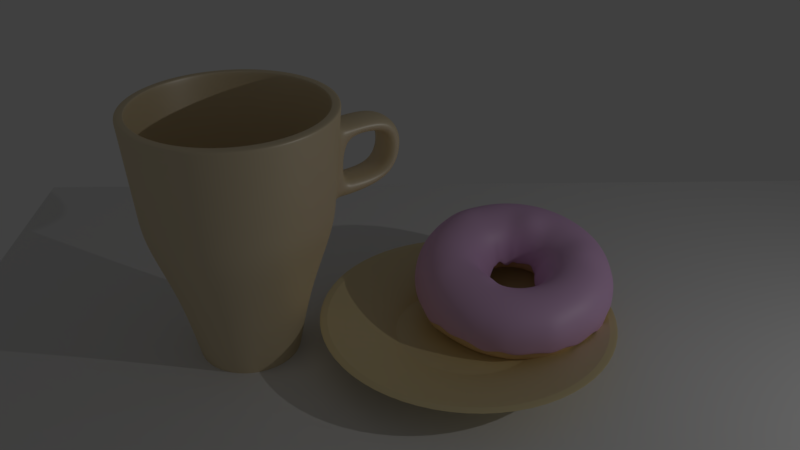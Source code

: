 # Source: mug-modelling.blend  (saved by Blender 2.79.0; exported with 4.5.12 LTS)
import bpy
from mathutils import Matrix  # noqa: F401  (used for matrix-valued properties, if any)

bpy.ops.wm.read_factory_settings(use_empty=True)
scene = bpy.context.scene
scene.name = 'Scene'

# ---- collections
col_collection_1 = bpy.data.collections.new('Collection 1'); scene.collection.children.link(col_collection_1)

# ---- materials (node trees are filled in below, after node groups)
mat_material_003 = bpy.data.materials.new('Material.003')
mat_material_003.alpha_threshold = 0.0
mat_material_003.roughness = 0.5
mat_material = bpy.data.materials.new('Material')
mat_material.alpha_threshold = 0.0
mat_material.roughness = 0.5
mat_material_002 = bpy.data.materials.new('Material.002')
mat_material_002.alpha_threshold = 0.0
mat_material_002.roughness = 0.5
mat_material_001 = bpy.data.materials.new('Material.001')
mat_material_001.alpha_threshold = 0.0
mat_material_001.roughness = 0.5

# ---- material node trees
mat_material_003.use_nodes = True; mat_material_003.node_tree.nodes.clear()
_N = mat_material_003.node_tree.nodes; _L = mat_material_003.node_tree.links
n0 = _N.new('ShaderNodeOutputMaterial'); n0.name = 'Material Output'; n0.location = (460, 300)
n1 = _N.new('ShaderNodeBsdfDiffuse'); n1.name = 'Diffuse BSDF'; n1.location = (-149, 302)
n1.inputs[0].default_value = (0.8, 0.6592, 0.3283, 1.0)
n2 = _N.new('ShaderNodeMixShader'); n2.name = 'Mix Shader'; n2.location = (172, 303)
n2.inputs[0].default_value = 0.2
n3 = _N.new('ShaderNodeBsdfAnisotropic'); n3.name = 'Glossy BSDF'; n3.location = (-151, 168)
n3.distribution = 'GGX'
n3.inputs[1].default_value = 0.4472
_L.new(n1.outputs[0], n2.inputs[1])
_L.new(n2.outputs[0], n0.inputs[0])
_L.new(n3.outputs[0], n2.inputs[2])
n0.is_active_output = True
mat_material.use_nodes = True; mat_material.node_tree.nodes.clear()
_N = mat_material.node_tree.nodes; _L = mat_material.node_tree.links
n0 = _N.new('ShaderNodeOutputMaterial'); n0.name = 'Material Output'; n0.location = (300, 300)
n1 = _N.new('ShaderNodeBsdfAnisotropic'); n1.name = 'Glossy BSDF'; n1.location = (-152, 169)
n1.distribution = 'GGX'
n1.inputs[1].default_value = 0.4472
n2 = _N.new('ShaderNodeBsdfDiffuse'); n2.name = 'Diffuse BSDF'; n2.location = (-153, 306)
n2.inputs[0].default_value = (0.8, 0.6542, 0.3974, 1.0)
n3 = _N.new('ShaderNodeMixShader'); n3.name = 'Mix Shader'; n3.location = (80, 297)
n3.inputs[0].default_value = 0.2
_L.new(n2.outputs[0], n3.inputs[1])
_L.new(n3.outputs[0], n0.inputs[0])
_L.new(n1.outputs[0], n3.inputs[2])
n0.is_active_output = True
mat_material_002.use_nodes = True; mat_material_002.node_tree.nodes.clear()
_N = mat_material_002.node_tree.nodes; _L = mat_material_002.node_tree.links
n0 = _N.new('ShaderNodeBsdfDiffuse'); n0.name = 'Diffuse BSDF'; n0.location = (41, 303)
n0.width = 161
n0.inputs[0].default_value = (0.7899, 0.4888, 0.8, 1.0)
n1 = _N.new('ShaderNodeBsdfAnisotropic'); n1.name = 'Glossy BSDF'; n1.location = (41, 178)
n1.width = 158
n1.distribution = 'GGX'
n1.inputs[1].default_value = 0.5477
n2 = _N.new('ShaderNodeOutputMaterial'); n2.name = 'Material Output'; n2.location = (522, 299)
n3 = _N.new('ShaderNodeMixShader'); n3.name = 'Mix Shader'; n3.location = (281, 299)
n3.width = 139
n3.inputs[0].default_value = 0.1
_L.new(n0.outputs[0], n3.inputs[1])
_L.new(n3.outputs[0], n2.inputs[0])
_L.new(n1.outputs[0], n3.inputs[2])
n2.is_active_output = True
mat_material_001.use_nodes = True; mat_material_001.node_tree.nodes.clear()
_N = mat_material_001.node_tree.nodes; _L = mat_material_001.node_tree.links
n0 = _N.new('ShaderNodeOutputMaterial'); n0.name = 'Material Output'; n0.location = (300, 300)
n1 = _N.new('ShaderNodeBsdfDiffuse'); n1.name = 'Diffuse BSDF'; n1.location = (10, 300)
n1.inputs[0].default_value = (0.8, 0.5691, 0.3121, 1.0)
_L.new(n1.outputs[0], n0.inputs[0])
n0.is_active_output = True

# ---- world
world_world = bpy.data.worlds.new('World'); scene.world = world_world
world_world.color = (0.05088, 0.05088, 0.05088)
world_world.use_sun_shadow = False
world_world.sun_shadow_jitter_overblur = 0.0
world_world.cycles.sampling_method = 'MANUAL'

# ---- cameras
cam_camera = bpy.data.cameras.new('Camera')
cam_camera.clip_end = 100.0
cam_camera.lens = 35.0
cam_camera.sensor_width = 32.0
cam_camera.sensor_height = 18.0
cam_camera.ortho_scale = 7.314
cam_camera.dof.focus_distance = 0.0

# ---- lights
light_lamp = bpy.data.lights.new('Lamp', 'AREA')
light_lamp.transmission_factor = 0.0
light_lamp.cutoff_distance = 30.0
light_lamp.energy = 78.54
light_lamp.shadow_buffer_clip_start = 1.001
light_lamp.shadow_soft_size = 0.1
light_lamp.shadow_maximum_resolution = 0.006
light_lamp.use_absolute_resolution = True
light_lamp.shape = 'RECTANGLE'
light_lamp.size = 0.1
light_lamp.size_y = 0.1

# ---- meshes
me_cylinder = bpy.data.meshes.new('Cylinder')
me_cylinder.from_pydata([(1.322e-08, 0.4822, -0.5643), (-1.248e-08, 0.9316, 0.5142), (0.1845, 0.4455, -0.5643), (0.3565, 0.8607, 0.5142), (0.341, 0.341, -0.5643), (0.6587, 0.6587, 0.5142), (0.4455, 0.1845, -0.5643), (0.8607, 0.3565, 0.5142), (0.4822, -1.67e-08, -0.5643), (0.9316, -4.423e-08, 0.5142), (0.4455, -0.1845, -0.5643), (0.8607, -0.3565, 0.5142), (0.341, -0.341, -0.5643), (0.6587, -0.6587, 0.5142), (0.1845, -0.4455, -0.5643), (0.3565, -0.8607, 0.5142), (9.12e-08, -0.4822, -0.5643), (1.401e-07, -0.9316, 0.5142), (-0.1845, -0.4455, -0.5643), (-0.3565, -0.8607, 0.5142), (-0.341, -0.341, -0.5643), (-0.6587, -0.6587, 0.5142), (-0.4455, -0.1845, -0.5643), (-0.8607, -0.3565, 0.5142), (-0.4822, 9.754e-09, -0.5643), (-0.9316, 7.246e-09, 0.5142), (-0.4455, 0.1845, -0.5643), (-0.8607, 0.3565, 0.5142), (-0.341, 0.341, -0.5643), (-0.6587, 0.6587, 0.5142), (-0.1845, 0.4455, -0.5643), (-0.3565, 0.8607, 0.5142), (1.631e-08, 0.5622, -0.06582), (0.2151, 0.5194, -0.06582), (0.3975, 0.3975, -0.06582), (0.5194, 0.2151, -0.06582), (0.5622, -1.968e-08, -0.06582), (0.5194, -0.2151, -0.06582), (0.3975, -0.3975, -0.06582), (0.2151, -0.5194, -0.06582), (1.012e-07, -0.5622, -0.06582), (-0.2151, -0.5194, -0.06582), (-0.3975, -0.3975, -0.06582), (-0.5194, -0.2151, -0.06582), (-0.5622, 1.16e-08, -0.06582), (-0.5194, 0.2151, -0.06582), (-0.3975, 0.3975, -0.06582), (-0.2151, 0.5194, -0.06582), (1.859e-09, 0.9501, 0.4428), (0.3636, 0.8778, 0.4428), (0.6718, 0.6718, 0.4428), (0.8778, 0.3636, 0.4428), (0.9501, -4.097e-08, 0.4428), (0.8778, -0.3636, 0.4428), (0.6718, -0.6718, 0.4428), (0.3636, -0.8778, 0.4428), (1.453e-07, -0.9501, 0.4428), (-0.3636, -0.8778, 0.4428), (-0.6718, -0.6718, 0.4428), (-0.8778, -0.3636, 0.4428), (-0.9501, 1.189e-08, 0.4428), (-0.8778, 0.3636, 0.4428), (-0.6718, 0.6718, 0.4428), (-0.3636, 0.8778, 0.4428), (0.1994, 0.4813, -0.4976), (0.3684, 0.3684, -0.4976), (0.4813, 0.1994, -0.4976), (0.521, -1.742e-08, -0.4976), (0.4813, -0.1994, -0.4976), (0.3684, -0.3684, -0.4976), (0.1994, -0.4813, -0.4976), (9.651e-08, -0.521, -0.4976), (-0.1994, -0.4813, -0.4976), (-0.3684, -0.3684, -0.4976), (-0.4813, -0.1994, -0.4976), (-0.521, 1.157e-08, -0.4976), (-0.4813, 0.1994, -0.4976), (-0.3684, 0.3684, -0.4976), (-0.1994, 0.4813, -0.4976), (1.785e-08, 0.521, -0.4976), (0.3827, 0.9239, 0.5142), (0.0, 1.0, 0.5142), (0.7071, 0.7071, 0.5142), (0.9239, 0.3827, 0.5142), (1.0, -4.371e-08, 0.5142), (0.9239, -0.3827, 0.5142), (0.7071, -0.7071, 0.5142), (0.3827, -0.9239, 0.5142), (1.51e-07, -1.0, 0.5142), (-0.3827, -0.9239, 0.5142), (-0.7071, -0.7071, 0.5142), (-0.9239, -0.3827, 0.5142), (-1.0, 1.192e-08, 0.5142), (-0.9239, 0.3827, 0.5142), (-0.7071, 0.7071, 0.5142), (-0.3827, 0.9239, 0.5142), (0.3565, 0.8607, 0.5142), (-1.248e-08, 0.9316, 0.5142), (0.6587, 0.6587, 0.5142), (0.8607, 0.3565, 0.5142), (0.9316, -4.423e-08, 0.5142), (0.8607, -0.3565, 0.5142), (0.6587, -0.6587, 0.5142), (0.3565, -0.8607, 0.5142), (1.401e-07, -0.9316, 0.5142), (-0.3565, -0.8607, 0.5142), (-0.6587, -0.6587, 0.5142), (-0.8607, -0.3565, 0.5142), (-0.9316, 7.246e-09, 0.5142), (-0.8607, 0.3565, 0.5142), (-0.6587, 0.6587, 0.5142), (-0.3565, 0.8607, 0.5142), (0.3565, 0.8607, 0.5142), (-1.248e-08, 0.9316, 0.5142), (0.6587, 0.6587, 0.5142), (0.8607, 0.3565, 0.5142), (0.9316, -4.423e-08, 0.5142), (0.8607, -0.3565, 0.5142), (0.6587, -0.6587, 0.5142), (0.3565, -0.8607, 0.5142), (1.401e-07, -0.9316, 0.5142), (-0.3565, -0.8607, 0.5142), (-0.6587, -0.6587, 0.5142), (-0.8607, -0.3565, 0.5142), (-0.9316, 7.246e-09, 0.5142), (-0.8607, 0.3565, 0.5142), (-0.6587, 0.6587, 0.5142), (-0.3565, 0.8607, 0.5142), (0.1719, 0.415, -0.1324), (3.773e-08, 0.4492, -0.1324), (0.3176, 0.3176, -0.1324), (0.415, 0.1719, -0.1324), (0.4492, -1.795e-08, -0.1324), (0.415, -0.1719, -0.1324), (0.3176, -0.3176, -0.1324), (0.1719, -0.415, -0.1324), (1.2e-07, -0.4492, -0.1324), (-0.1719, -0.415, -0.1324), (-0.3176, -0.3176, -0.1324), (-0.415, -0.1719, -0.1324), (-0.4492, 5.197e-09, -0.1324), (-0.415, 0.1719, -0.1324), (-0.3176, 0.3176, -0.1324), (-0.1719, 0.415, -0.1324), (0.1897, 0.458, -0.06413), (4.304e-08, 0.4957, -0.06413), (0.3505, 0.3505, -0.06413), (0.458, 0.1897, -0.06413), (0.4957, -1.831e-08, -0.06413), (0.458, -0.1897, -0.06413), (0.3505, -0.3505, -0.06413), (0.1897, -0.458, -0.06413), (1.242e-07, -0.4957, -0.06413), (-0.1897, -0.458, -0.06413), (-0.3505, -0.3505, -0.06413), (-0.458, -0.1897, -0.06413), (-0.4957, 9.085e-09, -0.06413), (-0.458, 0.1897, -0.06413), (-0.3505, 0.3505, -0.06413), (-0.1897, 0.458, -0.06413), (4.187e-08, 0.4855, -0.07919), (0.1858, 0.4485, -0.07919), (0.3433, 0.3433, -0.07919), (0.4485, 0.1858, -0.07919), (0.4855, -1.823e-08, -0.07919), (0.4485, -0.1858, -0.07919), (0.3433, -0.3433, -0.07919), (0.1858, -0.4485, -0.07919), (1.233e-07, -0.4855, -0.07919), (-0.1858, -0.4485, -0.07919), (-0.3433, -0.3433, -0.07919), (-0.4485, -0.1858, -0.07919), (-0.4855, 8.227e-09, -0.07919), (-0.4485, 0.1858, -0.07919), (-0.3433, 0.3433, -0.07919), (-0.1858, 0.4485, -0.07919), (1.818e-08, 0.512, -0.5643), (0.1959, 0.473, -0.5643), (0.362, 0.362, -0.5643), (0.473, 0.1959, -0.5643), (0.512, -1.692e-08, -0.5643), (0.473, -0.1959, -0.5643), (0.362, -0.362, -0.5643), (0.1959, -0.473, -0.5643), (9.548e-08, -0.512, -0.5643), (-0.1959, -0.473, -0.5643), (-0.362, -0.362, -0.5643), (-0.473, -0.1959, -0.5643), (-0.512, 1.156e-08, -0.5643), (-0.473, 0.1959, -0.5643), (-0.362, 0.362, -0.5643), (-0.1959, 0.473, -0.5643), (1.075e-08, 0.4159, -0.4661), (0.1592, 0.3842, -0.4661), (0.2941, 0.2941, -0.4661), (0.3842, 0.1592, -0.4661), (0.4159, -1.49e-08, -0.4661), (0.3842, -0.1592, -0.4661), (0.2941, -0.2941, -0.4661), (0.1592, -0.3842, -0.4661), (8.316e-08, -0.4159, -0.4661), (-0.1592, -0.3842, -0.4661), (-0.2941, -0.2941, -0.4661), (-0.3842, -0.1592, -0.4661), (-0.4159, 7.294e-09, -0.4661), (-0.3842, 0.1592, -0.4661), (-0.2941, 0.2941, -0.4661), (-0.1592, 0.3842, -0.4661), (1.629e-08, 0.4451, -0.4661), (0.1703, 0.4112, -0.4661), (0.3147, 0.3147, -0.4661), (0.4112, 0.1703, -0.4661), (0.4451, -1.512e-08, -0.4661), (0.4112, -0.1703, -0.4661), (0.3147, -0.3147, -0.4661), (0.1703, -0.4112, -0.4661), (8.826e-08, -0.4451, -0.4661), (-0.1703, -0.4112, -0.4661), (-0.3147, -0.3147, -0.4661), (-0.4112, -0.1703, -0.4661), (-0.4451, 9.289e-09, -0.4661), (-0.4112, 0.1703, -0.4661), (-0.3147, 0.3147, -0.4661), (-0.1703, 0.4112, -0.4661), (0.1647, 0.3977, -0.4661), (1.352e-08, 0.4305, -0.4661), (0.3044, 0.3044, -0.4661), (0.3977, 0.1647, -0.4661), (0.4305, -1.501e-08, -0.4661), (0.3977, -0.1647, -0.4661), (0.3044, -0.3044, -0.4661), (0.1647, -0.3977, -0.4661), (8.571e-08, -0.4305, -0.4661), (-0.1647, -0.3977, -0.4661), (-0.3044, -0.3044, -0.4661), (-0.3977, -0.1647, -0.4661), (-0.4305, 8.292e-09, -0.4661), (-0.3977, 0.1647, -0.4661), (-0.3044, 0.3044, -0.4661), (-0.1647, 0.3977, -0.4661), (-0.1812, 0.4374, -0.541), (-0.3348, 0.3348, -0.541), (9.05e-08, -0.4734, -0.541), (0.1812, -0.4374, -0.541), (0.1812, 0.4374, -0.541), (1.395e-08, 0.4734, -0.541), (-0.1812, -0.4374, -0.541), (0.3348, 0.3348, -0.541), (-0.3348, -0.3348, -0.541), (0.4374, 0.1812, -0.541), (-0.4374, -0.1812, -0.541), (0.4734, -1.632e-08, -0.541), (-0.4734, 9.643e-09, -0.541), (0.4374, -0.1812, -0.541), (-0.4374, 0.1812, -0.541), (0.3348, -0.3348, -0.541)], [], [(48, 81, 80, 49), (49, 80, 82, 50), (50, 82, 83, 51), (51, 83, 84, 52), (52, 84, 85, 53), (53, 85, 86, 54), (54, 86, 87, 55), (55, 87, 88, 56), (56, 88, 89, 57), (57, 89, 90, 58), (58, 90, 91, 59), (59, 91, 92, 60), (60, 92, 93, 61), (61, 93, 94, 62), (23, 21, 106, 107), (62, 94, 95, 63), (63, 95, 81, 48), (241, 240, 223, 222), (78, 47, 32, 79), (77, 46, 47, 78), (76, 45, 46, 77), (75, 44, 45, 76), (74, 43, 44, 75), (73, 42, 43, 74), (72, 41, 42, 73), (71, 40, 41, 72), (70, 39, 40, 71), (69, 38, 39, 70), (68, 37, 38, 69), (67, 36, 37, 68), (66, 35, 36, 67), (65, 34, 35, 66), (64, 33, 34, 65), (79, 32, 33, 64), (47, 63, 48, 32), (46, 62, 63, 47), (45, 61, 62, 46), (44, 60, 61, 45), (43, 59, 60, 44), (42, 58, 59, 43), (41, 57, 58, 42), (40, 56, 57, 41), (39, 55, 56, 40), (38, 54, 55, 39), (37, 53, 54, 38), (36, 52, 53, 37), (35, 51, 52, 36), (34, 50, 51, 35), (33, 49, 50, 34), (32, 48, 49, 33), (176, 79, 64, 177), (177, 64, 65, 178), (178, 65, 66, 179), (179, 66, 67, 180), (180, 67, 68, 181), (181, 68, 69, 182), (182, 69, 70, 183), (183, 70, 71, 184), (184, 71, 72, 185), (185, 72, 73, 186), (186, 73, 74, 187), (187, 74, 75, 188), (188, 75, 76, 189), (189, 76, 77, 190), (190, 77, 78, 191), (191, 78, 79, 176), (1, 3, 80, 81), (3, 5, 82, 80), (5, 7, 83, 82), (7, 9, 84, 83), (9, 11, 85, 84), (11, 13, 86, 85), (13, 15, 87, 86), (15, 17, 88, 87), (17, 19, 89, 88), (19, 21, 90, 89), (21, 23, 91, 90), (23, 25, 92, 91), (25, 27, 93, 92), (27, 29, 94, 93), (29, 31, 95, 94), (31, 1, 81, 95), (96, 97, 113, 112), (9, 7, 99, 100), (25, 23, 107, 108), (11, 9, 100, 101), (27, 25, 108, 109), (13, 11, 101, 102), (29, 27, 109, 110), (15, 13, 102, 103), (31, 29, 110, 111), (17, 15, 103, 104), (3, 1, 97, 96), (1, 31, 111, 97), (19, 17, 104, 105), (5, 3, 96, 98), (21, 19, 105, 106), (7, 5, 98, 99), (118, 117, 149, 150), (97, 111, 127, 113), (105, 104, 120, 121), (98, 96, 112, 114), (106, 105, 121, 122), (99, 98, 114, 115), (107, 106, 122, 123), (100, 99, 115, 116), (108, 107, 123, 124), (101, 100, 116, 117), (109, 108, 124, 125), (102, 101, 117, 118), (110, 109, 125, 126), (103, 102, 118, 119), (111, 110, 126, 127), (104, 103, 119, 120), (128, 129, 143, 142, 141, 140, 139, 138, 137, 136, 135, 134, 133, 132, 131, 130), (126, 125, 157, 158), (119, 118, 150, 151), (127, 126, 158, 159), (120, 119, 151, 152), (112, 113, 145, 144), (113, 127, 159, 145), (121, 120, 152, 153), (114, 112, 144, 146), (122, 121, 153, 154), (115, 114, 146, 147), (123, 122, 154, 155), (116, 115, 147, 148), (124, 123, 155, 156), (117, 116, 148, 149), (125, 124, 156, 157), (160, 161, 144, 145), (161, 162, 146, 144), (162, 163, 147, 146), (163, 164, 148, 147), (164, 165, 149, 148), (165, 166, 150, 149), (166, 167, 151, 150), (167, 168, 152, 151), (168, 169, 153, 152), (169, 170, 154, 153), (170, 171, 155, 154), (171, 172, 156, 155), (172, 173, 157, 156), (173, 174, 158, 157), (174, 175, 159, 158), (175, 160, 145, 159), (143, 129, 160, 175), (142, 143, 175, 174), (141, 142, 174, 173), (140, 141, 173, 172), (139, 140, 172, 171), (138, 139, 171, 170), (137, 138, 170, 169), (136, 137, 169, 168), (135, 136, 168, 167), (134, 135, 167, 166), (133, 134, 166, 165), (132, 133, 165, 164), (131, 132, 164, 163), (130, 131, 163, 162), (128, 130, 162, 161), (129, 128, 161, 160), (2, 0, 176, 177), (4, 2, 177, 178), (6, 4, 178, 179), (8, 6, 179, 180), (10, 8, 180, 181), (12, 10, 181, 182), (14, 12, 182, 183), (16, 14, 183, 184), (18, 16, 184, 185), (20, 18, 185, 186), (22, 20, 186, 187), (24, 22, 187, 188), (26, 24, 188, 189), (28, 26, 189, 190), (30, 28, 190, 191), (0, 30, 191, 176), (192, 193, 194, 195, 196, 197, 198, 199, 200, 201, 202, 203, 204, 205, 206, 207), (243, 242, 216, 215), (245, 244, 209, 208), (240, 245, 208, 223), (242, 246, 217, 216), (244, 247, 210, 209), (246, 248, 218, 217), (247, 249, 211, 210), (248, 250, 219, 218), (249, 251, 212, 211), (250, 252, 220, 219), (251, 253, 213, 212), (252, 254, 221, 220), (253, 255, 214, 213), (254, 241, 222, 221), (255, 243, 215, 214), (224, 225, 208, 209), (226, 224, 209, 210), (227, 226, 210, 211), (228, 227, 211, 212), (229, 228, 212, 213), (230, 229, 213, 214), (231, 230, 214, 215), (232, 231, 215, 216), (233, 232, 216, 217), (234, 233, 217, 218), (235, 234, 218, 219), (236, 235, 219, 220), (237, 236, 220, 221), (238, 237, 221, 222), (239, 238, 222, 223), (225, 239, 223, 208), (192, 207, 239, 225), (207, 206, 238, 239), (206, 205, 237, 238), (205, 204, 236, 237), (204, 203, 235, 236), (203, 202, 234, 235), (202, 201, 233, 234), (201, 200, 232, 233), (200, 199, 231, 232), (199, 198, 230, 231), (198, 197, 229, 230), (197, 196, 228, 229), (196, 195, 227, 228), (195, 194, 226, 227), (194, 193, 224, 226), (193, 192, 225, 224), (12, 14, 243, 255), (26, 28, 241, 254), (10, 12, 255, 253), (24, 26, 254, 252), (8, 10, 253, 251), (22, 24, 252, 250), (6, 8, 251, 249), (20, 22, 250, 248), (4, 6, 249, 247), (18, 20, 248, 246), (2, 4, 247, 244), (16, 18, 246, 242), (30, 0, 245, 240), (0, 2, 244, 245), (14, 16, 242, 243), (28, 30, 240, 241)])
me_cylinder.materials.append(mat_material_003)
me_cylinder.use_remesh_preserve_volume = False
me_cylinder.use_remesh_preserve_attributes = False
me_cylinder.use_mirror_vertex_groups = False
me_cylinder.update()
me_cylinder_001 = bpy.data.meshes.new('Cylinder.001')
me_cylinder_001.from_pydata([(0.5459, 1.219, -1.006), (0.2618, 0.5895, 0.9936), (0.7964, 0.8326, -1.006), (0.3787, 0.413, 0.9936), (0.9376, 0.3083, -1.006), (0.4516, 0.1605, 0.9936), (0.9357, -0.2749, -1.006), (0.4556, -0.1295, 0.9936), (0.7839, -0.8171, -1.006), (0.382, -0.4005, 0.9936), (0.5055, -1.228, -1.006), (0.242, -0.6026, 0.9936), (0.1475, -1.442, -1.006), (0.06224, -0.7021, 0.9936), (-0.2261, -1.433, -1.006), (-0.1194, -0.6907, 0.9936), (-0.5544, -1.219, -1.006), (-0.2704, -0.5895, 0.9936), (-0.805, -0.8326, -1.006), (-0.3873, -0.413, 0.9936), (-0.9462, -0.3083, -1.006), (-0.4602, -0.1605, 0.9936), (-0.9443, 0.2749, -1.006), (-0.4642, 0.1295, 0.9936), (-0.7925, 0.8171, -1.006), (-0.3906, 0.4005, 0.9936), (-0.5141, 1.228, -1.006), (-0.2506, 0.6026, 0.9936), (-0.1561, 1.442, -1.006), (-0.07082, 0.7021, 0.9936), (0.2175, 1.433, -1.006), (0.1108, 0.6907, 0.9936), (0.5433, 1.213, -0.08476), (0.8003, 0.8111, -0.08476), (0.9348, 0.2856, -0.08476), (0.9264, -0.2834, -0.08476), (0.7763, -0.8092, -0.08476), (0.5073, -1.212, -0.08476), (0.1605, -1.43, -0.08476), (-0.2115, -1.43, -0.08476), (-0.5518, -1.213, -0.08476), (-0.8089, -0.8111, -0.08476), (-0.9434, -0.2856, -0.08476), (-0.935, 0.2834, -0.08476), (-0.7848, 0.8092, -0.08476), (-0.5159, 1.212, -0.08476), (-0.169, 1.43, -0.08476), (0.2029, 1.43, -0.08476), (0.3953, 0.8852, 0.412), (0.5828, 0.5919, 0.412), (0.681, 0.2084, 0.412), (0.6749, -0.2068, 0.412), (0.5653, -0.5905, 0.412), (0.369, -0.8843, 0.412), (0.1159, -1.044, 0.412), (-0.1555, -1.044, 0.412), (-0.4039, -0.8852, 0.412), (-0.5914, -0.5919, 0.412), (-0.6896, -0.2084, 0.412), (-0.6834, 0.2068, 0.412), (-0.5739, 0.5905, 0.412), (-0.3776, 0.8843, 0.412), (-0.1245, 1.044, 0.412), (0.1469, 1.044, 0.412), (0.8851, 0.8966, -0.9795), (1.034, 0.3157, -0.9795), (1.025, -0.3133, -0.9795), (0.8586, -0.8945, -0.9795), (0.5612, -1.34, -0.9795), (0.1778, -1.581, -0.9795), (-0.2333, -1.581, -0.9795), (-0.6096, -1.341, -0.9795), (-0.8937, -0.8966, -0.9795), (-1.042, -0.3157, -0.9795), (-1.033, 0.3133, -0.9795), (-0.8671, 0.8945, -0.9795), (-0.5698, 1.34, -0.9795), (-0.1864, 1.581, -0.9795), (0.2247, 1.581, -0.9795), (0.601, 1.341, -0.9795), (0.3052, 0.6858, 0.963), (0.4505, 0.4585, 0.963), (0.5266, 0.1614, 0.963), (0.5218, -0.1602, 0.963), (0.437, -0.4575, 0.963), (0.2849, -0.6851, 0.963), (0.08885, -0.8084, 0.963), (-0.1214, -0.8086, 0.963), (-0.3138, -0.6858, 0.963), (-0.4591, -0.4585, 0.963), (-0.5352, -0.1614, 0.963), (-0.5304, 0.1602, 0.963), (-0.4455, 0.4575, 0.963), (-0.2935, 0.6851, 0.963), (-0.09743, 0.8084, 0.963), (0.1128, 0.8086, 0.963), (0.6039, 1.347, -1.006), (0.8894, 0.9009, -1.006), (1.039, 0.3172, -1.006), (1.029, -0.3148, -1.006), (0.8627, -0.8989, -1.006), (0.564, -1.346, -1.006), (0.1787, -1.588, -1.006), (-0.2344, -1.589, -1.006), (-0.6125, -1.347, -1.006), (-0.898, -0.9009, -1.006), (-1.047, -0.3172, -1.006), (-1.038, 0.3148, -1.006), (-0.8713, 0.8989, -1.006), (-0.5726, 1.346, -1.006), (-0.1873, 1.588, -1.006), (0.2258, 1.589, -1.006), (0.4432, 0.4511, 0.9936), (0.3002, 0.6747, 0.9936), (0.518, 0.1588, 0.9936), (0.5133, -0.1576, 0.9936), (0.4298, -0.4501, 0.9936), (0.2802, -0.674, 0.9936), (0.08734, -0.7953, 0.9936), (-0.1195, -0.7956, 0.9936), (-0.3088, -0.6747, 0.9936), (-0.4518, -0.4511, 0.9936), (-0.5266, -0.1588, 0.9936), (-0.5219, 0.1576, 0.9936), (-0.4384, 0.4501, 0.9936), (-0.2888, 0.674, 0.9936), (-0.09592, 0.7953, 0.9936), (0.1109, 0.7956, 0.9936), (0.5459, 1.219, -1.006), (0.7964, 0.8326, -1.006), (0.9376, 0.3083, -1.006), (0.9357, -0.2749, -1.006), (0.7839, -0.8171, -1.006), (0.5055, -1.228, -1.006), (0.1475, -1.442, -1.006), (-0.2261, -1.433, -1.006), (-0.5544, -1.219, -1.006), (-0.805, -0.8326, -1.006), (-0.9462, -0.3083, -1.006), (-0.9443, 0.2749, -1.006), (-0.7925, 0.8171, -1.006), (-0.5141, 1.228, -1.006), (-0.1561, 1.442, -1.006), (0.2175, 1.433, -1.006), (0.2452, 0.5529, 0.9599), (0.3552, 0.3858, 0.9599), (0.4221, 0.1497, 0.9599), (0.4244, -0.1203, 0.9599), (0.3552, -0.3727, 0.9599), (0.2251, -0.5619, 0.9599), (0.0582, -0.6565, 0.9599), (-0.1112, -0.6476, 0.9599), (-0.2538, -0.5529, 0.9599), (-0.3638, -0.3858, 0.9599), (-0.4306, -0.1497, 0.9599), (-0.433, 0.1203, 0.9599), (-0.3638, 0.3727, 0.9599), (-0.2336, 0.5619, 0.9599), (-0.06679, 0.6565, 0.9599), (0.1026, 0.6476, 0.9599), (-0.1179, -0.7341, 0.922), (0.0735, -0.739, 0.922), (0.1094, 0.7341, 0.922), (-0.08209, 0.739, 0.922), (-0.2862, -0.6245, 0.922), (0.406, 0.4266, 0.922), (0.2776, 0.6245, 0.922), (-0.4146, -0.4266, 0.922), (0.4783, 0.158, 0.922), (-0.4869, -0.158, 0.922), (0.4773, -0.1409, 0.922), (-0.4859, 0.1409, 0.922), (0.3996, -0.4187, 0.922), (-0.4082, 0.4187, 0.922), (0.2569, -0.6292, 0.922), (-0.2655, 0.6292, 0.922), (0.1334, -1.308, -0.203), (-0.142, 1.308, -0.203), (0.4947, 1.106, -0.203), (-0.2055, -1.3, -0.203), (0.1969, 1.3, -0.203), (-0.5033, -1.106, -0.203), (0.7219, 0.7552, -0.203), (-0.7305, -0.7552, -0.203), (0.85, 0.2796, -0.203), (-0.8586, -0.2796, -0.203), (0.8483, -0.2494, -0.203), (-0.8568, 0.2494, -0.203), (0.7106, -0.7412, -0.203), (-0.7192, 0.7412, -0.203), (0.4581, -1.114, -0.203), (-0.4666, 1.114, -0.203), (-0.149, -0.9347, 0.3819), (0.1404, 0.9347, 0.3819), (-0.3632, -0.7951, 0.3819), (0.5181, 0.5432, 0.3819), (-0.5266, -0.5432, 0.3819), (0.6102, 0.2011, 0.3819), (-0.6188, -0.2011, 0.3819), (0.6089, -0.1794, 0.3819), (-0.6175, 0.1794, 0.3819), (0.5099, -0.5331, 0.3819), (-0.5185, 0.5331, 0.3819), (0.3283, -0.8011, 0.3819), (-0.3368, 0.8011, 0.3819), (0.09475, -0.9408, 0.3819), (-0.1033, 0.9408, 0.3819), (0.3546, 0.7951, 0.3819), (0.2723, 0.6129, 0.9599), (0.3983, 0.4186, 0.9599), (0.4693, 0.155, 0.9599), (0.4683, -0.1382, 0.9599), (0.392, -0.4109, 0.9599), (0.252, -0.6175, 0.9599), (0.07205, -0.7252, 0.9599), (-0.1158, -0.7204, 0.9599), (-0.2809, -0.6129, 0.9599), (-0.4069, -0.4186, 0.9599), (-0.4779, -0.155, 0.9599), (-0.4769, 0.1382, 0.9599), (-0.4006, 0.4109, 0.9599), (-0.2606, 0.6175, 0.9599), (-0.08063, 0.7252, 0.9599), (0.1072, 0.7204, 0.9599), (0.5844, 1.304, -0.7221), (0.8607, 0.872, -0.7221), (1.005, 0.307, -0.7221), (0.9963, -0.3047, -0.7221), (0.8349, -0.87, -0.7221), (0.5457, -1.303, -0.7221), (0.1728, -1.537, -0.7221), (-0.227, -1.538, -0.7221), (-0.593, -1.304, -0.7221), (-0.8693, -0.872, -0.7221), (-1.014, -0.307, -0.7221), (-1.005, 0.3047, -0.7221), (-0.8435, 0.87, -0.7221), (-0.5543, 1.303, -0.7221), (-0.1814, 1.537, -0.7221), (0.2184, 1.538, -0.7221), (1.092, 0.2812, -0.1021), (1.084, -0.2895, -0.1021), (1.16, 0.3018, -0.7126), (1.151, -0.3099, -0.7126), (0.5761, 1.286, -0.594), (0.8486, 0.8598, -0.594), (0.9912, 0.3027, -0.594), (0.9822, -0.3004, -0.594), (0.8231, -0.8578, -0.594), (0.538, -1.285, -0.594), (0.1704, -1.516, -0.594), (-0.2239, -1.516, -0.594), (-0.5847, -1.286, -0.594), (-0.8571, -0.8598, -0.594), (-0.9997, -0.3027, -0.594), (-0.9908, 0.3004, -0.594), (-0.8317, 0.8578, -0.594), (-0.5466, 1.285, -0.594), (-0.1789, 1.516, -0.594), (0.2153, 1.516, -0.594), (1.146, 0.2975, -0.5845), (1.137, -0.3056, -0.5845), (1.414, 0.2943, -0.7282), (1.405, -0.3175, -0.7282), (1.399, 0.2899, -0.5951), (1.39, -0.3132, -0.5951), (1.713, 0.2842, -0.697), (1.705, -0.3275, -0.6996), (1.595, 0.2799, -0.569), (1.587, -0.3232, -0.5716), (1.855, 0.2842, -0.4696), (1.854, -0.3275, -0.4763), (1.633, 0.2799, -0.4534), (1.631, -0.3232, -0.46), (1.681, 0.2973, -0.1553), (1.689, -0.3144, -0.1572), (1.596, 0.293, -0.2645), (1.605, -0.3101, -0.2664), (1.139, 0.2865, -0.1019), (1.148, -0.3253, -0.1015), (1.167, 0.2821, -0.2742), (1.176, -0.321, -0.2738), (0.5563, 1.242, -0.2864), (0.8194, 0.8304, -0.2864), (0.9571, 0.2924, -0.2864), (0.9485, -0.2901, -0.2864), (0.7948, -0.8285, -0.2864), (0.5195, -1.241, -0.2864), (0.1644, -1.464, -0.2864), (-0.2164, -1.464, -0.2864), (-0.5649, -1.242, -0.2864), (-0.828, -0.8304, -0.2864), (-0.9657, -0.2924, -0.2864), (-0.9571, 0.2901, -0.2864), (-0.8034, 0.8285, -0.2864), (-0.528, 1.241, -0.2864), (-0.173, 1.464, -0.2864), (0.2078, 1.464, -0.2864), (1.111, 0.2871, -0.2769), (1.103, -0.2954, -0.2769)], [], [(80, 113, 112, 81), (81, 112, 114, 82), (82, 114, 115, 83), (83, 115, 116, 84), (84, 116, 117, 85), (85, 117, 118, 86), (86, 118, 119, 87), (87, 119, 120, 88), (88, 120, 121, 89), (89, 121, 122, 90), (90, 122, 123, 91), (91, 123, 124, 92), (92, 124, 125, 93), (93, 125, 126, 94), (3, 1, 31, 29, 27, 25, 23, 21, 19, 17, 15, 13, 11, 9, 7, 5), (94, 126, 127, 95), (95, 127, 113, 80), (22, 24, 140, 139), (297, 47, 32, 282), (296, 46, 47, 297), (295, 45, 46, 296), (294, 44, 45, 295), (293, 43, 44, 294), (292, 42, 43, 293), (291, 41, 42, 292), (290, 40, 41, 291), (289, 39, 40, 290), (288, 38, 39, 289), (287, 37, 38, 288), (286, 36, 37, 287), (285, 35, 36, 286), (247, 227, 243, 261), (283, 33, 34, 284), (282, 32, 33, 283), (47, 63, 48, 32), (46, 62, 63, 47), (45, 61, 62, 46), (44, 60, 61, 45), (43, 59, 60, 44), (42, 58, 59, 43), (41, 57, 58, 42), (40, 56, 57, 41), (39, 55, 56, 40), (38, 54, 55, 39), (37, 53, 54, 38), (36, 52, 53, 37), (35, 51, 52, 36), (34, 50, 51, 35), (33, 49, 50, 34), (32, 48, 49, 33), (96, 79, 64, 97), (97, 64, 65, 98), (98, 65, 66, 99), (99, 66, 67, 100), (100, 67, 68, 101), (101, 68, 69, 102), (102, 69, 70, 103), (103, 70, 71, 104), (104, 71, 72, 105), (105, 72, 73, 106), (106, 73, 74, 107), (107, 74, 75, 108), (108, 75, 76, 109), (109, 76, 77, 110), (110, 77, 78, 111), (111, 78, 79, 96), (63, 95, 80, 48), (62, 94, 95, 63), (61, 93, 94, 62), (60, 92, 93, 61), (59, 91, 92, 60), (58, 90, 91, 59), (57, 89, 90, 58), (56, 88, 89, 57), (55, 87, 88, 56), (54, 86, 87, 55), (53, 85, 86, 54), (52, 84, 85, 53), (51, 83, 84, 52), (50, 82, 83, 51), (49, 81, 82, 50), (48, 80, 81, 49), (2, 0, 96, 97), (4, 2, 97, 98), (6, 4, 98, 99), (8, 6, 99, 100), (10, 8, 100, 101), (12, 10, 101, 102), (14, 12, 102, 103), (16, 14, 103, 104), (18, 16, 104, 105), (20, 18, 105, 106), (22, 20, 106, 107), (24, 22, 107, 108), (26, 24, 108, 109), (28, 26, 109, 110), (30, 28, 110, 111), (0, 30, 111, 96), (1, 3, 112, 113), (3, 5, 114, 112), (5, 7, 115, 114), (7, 9, 116, 115), (9, 11, 117, 116), (11, 13, 118, 117), (13, 15, 119, 118), (15, 17, 120, 119), (17, 19, 121, 120), (19, 21, 122, 121), (21, 23, 123, 122), (23, 25, 124, 123), (25, 27, 125, 124), (27, 29, 126, 125), (29, 31, 127, 126), (31, 1, 113, 127), (161, 160, 215, 214), (8, 10, 133, 132), (24, 26, 141, 140), (10, 12, 134, 133), (26, 28, 142, 141), (12, 14, 135, 134), (28, 30, 143, 142), (14, 16, 136, 135), (0, 2, 129, 128), (30, 0, 128, 143), (16, 18, 137, 136), (2, 4, 130, 129), (18, 20, 138, 137), (4, 6, 131, 130), (20, 22, 139, 138), (6, 8, 132, 131), (144, 145, 146, 147, 148, 149, 150, 151, 152, 153, 154, 155, 156, 157, 158, 159), (163, 162, 223, 222), (160, 164, 216, 215), (166, 165, 209, 208), (162, 166, 208, 223), (164, 167, 217, 216), (165, 168, 210, 209), (167, 169, 218, 217), (168, 170, 211, 210), (169, 171, 219, 218), (170, 172, 212, 211), (171, 173, 220, 219), (172, 174, 213, 212), (173, 175, 221, 220), (174, 161, 214, 213), (175, 163, 222, 221), (204, 206, 163, 175), (203, 205, 161, 174), (202, 204, 175, 173), (201, 203, 174, 172), (200, 202, 173, 171), (199, 201, 172, 170), (198, 200, 171, 169), (197, 199, 170, 168), (196, 198, 169, 167), (195, 197, 168, 165), (194, 196, 167, 164), (193, 207, 166, 162), (207, 195, 165, 166), (192, 194, 164, 160), (206, 193, 162, 163), (205, 192, 160, 161), (134, 135, 179, 176), (142, 143, 180, 177), (135, 136, 181, 179), (128, 129, 182, 178), (143, 128, 178, 180), (136, 137, 183, 181), (129, 130, 184, 182), (137, 138, 185, 183), (130, 131, 186, 184), (138, 139, 187, 185), (131, 132, 188, 186), (139, 140, 189, 187), (132, 133, 190, 188), (140, 141, 191, 189), (133, 134, 176, 190), (141, 142, 177, 191), (176, 179, 192, 205), (177, 180, 193, 206), (179, 181, 194, 192), (178, 182, 195, 207), (180, 178, 207, 193), (181, 183, 196, 194), (182, 184, 197, 195), (183, 185, 198, 196), (184, 186, 199, 197), (185, 187, 200, 198), (186, 188, 201, 199), (187, 189, 202, 200), (188, 190, 203, 201), (189, 191, 204, 202), (190, 176, 205, 203), (191, 177, 206, 204), (145, 144, 208, 209), (146, 145, 209, 210), (147, 146, 210, 211), (148, 147, 211, 212), (149, 148, 212, 213), (150, 149, 213, 214), (151, 150, 214, 215), (152, 151, 215, 216), (153, 152, 216, 217), (154, 153, 217, 218), (155, 154, 218, 219), (156, 155, 219, 220), (157, 156, 220, 221), (158, 157, 221, 222), (159, 158, 222, 223), (144, 159, 223, 208), (79, 224, 225, 64), (64, 225, 226, 65), (65, 226, 227, 66), (66, 227, 228, 67), (67, 228, 229, 68), (68, 229, 230, 69), (69, 230, 231, 70), (70, 231, 232, 71), (71, 232, 233, 72), (72, 233, 234, 73), (73, 234, 235, 74), (74, 235, 236, 75), (75, 236, 237, 76), (76, 237, 238, 77), (77, 238, 239, 78), (78, 239, 224, 79), (34, 35, 241, 240), (284, 34, 240, 298), (227, 226, 242, 243), (226, 246, 260, 242), (261, 243, 263, 265), (224, 244, 245, 225), (225, 245, 246, 226), (285, 247, 261, 299), (227, 247, 248, 228), (228, 248, 249, 229), (229, 249, 250, 230), (230, 250, 251, 231), (231, 251, 252, 232), (232, 252, 253, 233), (233, 253, 254, 234), (234, 254, 255, 235), (235, 255, 256, 236), (236, 256, 257, 237), (237, 257, 258, 238), (238, 258, 259, 239), (239, 259, 244, 224), (263, 262, 266, 267), (260, 261, 265, 264), (243, 242, 262, 263), (242, 260, 264, 262), (269, 267, 271, 273), (262, 264, 268, 266), (264, 265, 269, 268), (265, 263, 267, 269), (271, 270, 274, 275), (267, 266, 270, 271), (266, 268, 272, 270), (268, 269, 273, 272), (276, 277, 281, 280), (270, 272, 276, 274), (272, 273, 277, 276), (273, 271, 275, 277), (277, 275, 279, 281), (275, 274, 278, 279), (274, 276, 280, 278), (35, 285, 299, 241), (246, 284, 298, 260), (260, 298, 299, 261), (244, 282, 283, 245), (245, 283, 284, 246), (247, 285, 286, 248), (248, 286, 287, 249), (249, 287, 288, 250), (250, 288, 289, 251), (251, 289, 290, 252), (252, 290, 291, 253), (253, 291, 292, 254), (254, 292, 293, 255), (255, 293, 294, 256), (256, 294, 295, 257), (257, 295, 296, 258), (258, 296, 297, 259), (259, 297, 282, 244), (281, 299, 298, 280), (299, 281, 279, 241), (280, 298, 240, 278), (278, 240, 241, 279)])
me_cylinder_001.materials.append(mat_material)
me_cylinder_001.use_remesh_preserve_volume = False
me_cylinder_001.use_remesh_preserve_attributes = False
me_cylinder_001.use_mirror_vertex_groups = False
me_cylinder_001.update()
me_torus_001 = bpy.data.meshes.new('Torus.001')
me_torus_001.from_pydata([(1.492, -3.288e-07, -0.2412), (1.45, 0.0, 0.26), (1.26, 0.0, 0.4625), (1.0, 0.0, 0.5756), (0.74, 0.0, 0.4625), (0.5337, 0.0, 0.26), (0.3542, 0.0, -0.1265), (1.479, 0.1947, -0.06731), (1.438, 0.1893, 0.26), (1.249, 0.1645, 0.4564), (0.9914, 0.1305, 0.5608), (0.7337, 0.09659, 0.4586), (0.5319, 0.07175, 0.26), (0.3607, 0.06265, -0.09159), (1.454, 0.3861, -0.1576), (1.401, 0.3754, 0.26), (1.217, 0.3261, 0.4503), (0.9659, 0.2588, 0.5337), (0.7148, 0.1915, 0.4516), (0.5246, 0.1423, 0.26), (0.3746, 0.1242, -0.1035), (1.412, 0.5709, -0.04006), (1.345, 0.555, 0.26), (1.164, 0.4822, 0.4503), (0.9239, 0.3827, 0.52), (0.6837, 0.2832, 0.4503), (0.5072, 0.2103, 0.26), (0.3869, 0.1837, -0.08961), (1.305, 0.7459, -0.1587), (1.256, 0.7252, 0.26), (1.091, 0.63, 0.4503), (0.866, 0.5, 0.52), (0.6409, 0.37, 0.4503), (0.476, 0.2748, 0.26), (0.3896, 0.24, -0.1416), (1.183, 0.9081, -0.09196), (1.151, 0.8829, 0.26), (0.9996, 0.767, 0.4503), (0.7934, 0.6088, 0.52), (0.5871, 0.4505, 0.4503), (0.4361, 0.3346, 0.26), (0.3754, 0.2922, -0.1299), (1.055, 1.055, -0.1331), (1.026, 1.026, 0.26), (0.891, 0.891, 0.4503), (0.7071, 0.7071, 0.52), (0.5233, 0.5233, 0.4599), (0.3887, 0.3887, 0.26), (0.3394, 0.3394, -0.02961), (0.9081, 1.183, -0.03578), (0.8829, 1.151, 0.26), (0.767, 0.9996, 0.4503), (0.6088, 0.7934, 0.52), (0.4505, 0.5871, 0.4998), (0.3346, 0.4361, 0.2631), (0.2922, 0.3808, -0.07116), (0.7459, 1.292, -0.07897), (0.7252, 1.256, 0.26), (0.63, 1.091, 0.4503), (0.5, 0.866, 0.5287), (0.37, 0.6409, 0.5454), (0.2748, 0.476, 0.2717), (0.24, 0.4157, -0.07899), (0.5709, 1.378, -0.09911), (0.555, 1.34, 0.26), (0.4822, 1.164, 0.4503), (0.3827, 0.9239, 0.536), (0.2832, 0.6837, 0.5672), (0.2103, 0.5078, 0.276), (0.1837, 0.4435, -0.09603), (0.3861, 1.441, -0.07118), (0.3754, 1.401, 0.26), (0.3261, 1.217, 0.4503), (0.2588, 0.9659, 0.5287), (0.1915, 0.7148, 0.5454), (0.1423, 0.5309, 0.2717), (0.1242, 0.4636, -0.1173), (0.1947, 1.479, -0.1223), (0.1893, 1.438, 0.26), (0.1645, 1.249, 0.4503), (0.1305, 0.9914, 0.52), (0.09659, 0.7337, 0.4998), (0.07175, 0.545, 0.2631), (0.06265, 0.4759, -0.06783), (1.847e-05, 1.492, -0.02343), (1.095e-07, 1.45, 0.26), (9.513e-08, 1.26, 0.4503), (7.55e-08, 1.0, 0.52), (5.587e-08, 0.74, 0.4599), (4.15e-08, 0.5497, 0.26), (3.624e-08, 0.48, -0.1662), (-0.1947, 1.479, -0.0507), (-0.1893, 1.438, 0.26), (-0.1645, 1.249, 0.4503), (-0.1305, 0.9914, 0.52), (-0.09659, 0.7337, 0.4503), (-0.07175, 0.545, 0.26), (-0.06265, 0.4759, -0.1675), (-0.3861, 1.441, -0.06804), (-0.3754, 1.401, 0.26), (-0.3261, 1.217, 0.4503), (-0.2588, 0.9659, 0.52), (-0.1915, 0.7148, 0.4503), (-0.1423, 0.5309, 0.26), (-0.1242, 0.4636, -0.09477), (-0.5708, 1.378, -0.09483), (-0.555, 1.34, 0.26), (-0.4822, 1.164, 0.4568), (-0.3827, 0.9239, 0.5206), (-0.2832, 0.6837, 0.4503), (-0.2103, 0.5078, 0.26), (-0.1837, 0.44, -0.03639), (-0.7458, 1.292, -0.08203), (-0.7252, 1.256, 0.2673), (-0.63, 1.091, 0.4839), (-0.5, 0.866, 0.5295), (-0.37, 0.6409, 0.4503), (-0.2748, 0.476, 0.26), (-0.2369, 0.3979, -0.1238), (-0.9081, 1.183, -0.1939), (-0.8829, 1.151, 0.2751), (-0.767, 0.9996, 0.5021), (-0.6088, 0.7934, 0.5353), (-0.4505, 0.5871, 0.4503), (-0.3346, 0.4356, 0.26), (-0.2755, 0.3418, -0.06246), (-1.055, 1.055, -0.07767), (-1.026, 1.026, 0.2673), (-0.891, 0.891, 0.4839), (-0.7071, 0.7071, 0.5295), (-0.5233, 0.5233, 0.4503), (-0.3887, 0.3839, 0.26), (-0.3036, 0.2778, -0.1231), (-1.183, 0.9081, -0.03074), (-1.151, 0.8829, 0.26), (-0.9996, 0.767, 0.4568), (-0.7934, 0.6088, 0.5206), (-0.5871, 0.4505, 0.4503), (-0.4342, 0.3249, 0.26), (-0.3292, 0.2126, -0.1073), (-1.292, 0.7459, -0.06637), (-1.256, 0.7252, 0.26), (-1.091, 0.63, 0.4503), (-0.866, 0.5, 0.52), (-0.6409, 0.37, 0.4503), (-0.4713, 0.263, 0.26), (-0.3582, 0.153, -0.2109), (-1.378, 0.5709, -0.07129), (-1.34, 0.555, 0.26), (-1.164, 0.4822, 0.4503), (-0.9239, 0.3827, 0.52), (-0.6837, 0.2832, 0.4503), (-0.5018, 0.2006, 0.26), (-0.39, 0.1041, -0.1656), (-1.441, 0.3861, -0.0515), (-1.401, 0.3754, 0.26), (-1.217, 0.3261, 0.4503), (-0.9659, 0.2588, 0.52), (-0.7148, 0.1915, 0.4503), (-0.5256, 0.1375, 0.26), (-0.418, 0.06265, -0.09836), (-1.479, 0.1947, -0.1201), (-1.438, 0.1893, 0.26), (-1.249, 0.1645, 0.4503), (-0.9914, 0.1305, 0.52), (-0.7337, 0.09659, 0.4503), (-0.5419, 0.07129, 0.26), (-0.4392, 0.02363, -0.179), (-1.492, -1.984e-07, -0.07259), (-1.45, 1.268e-07, 0.26), (-1.26, 1.102e-07, 0.4503), (-1.0, 8.742e-08, 0.52), (-0.74, 6.469e-08, 0.4503), (-0.5491, 4.805e-08, 0.26), (-0.4531, -0.01782, -0.131), (-1.479, -0.1947, -0.118), (-1.438, -0.1893, 0.26), (-1.249, -0.1645, 0.4592), (-0.9914, -0.1305, 0.52), (-0.7337, -0.09659, 0.4503), (-0.545, -0.07175, 0.26), (-0.4596, -0.06609, -0.1139), (-1.441, -0.3861, -0.1273), (-1.401, -0.3754, 0.26), (-1.217, -0.3261, 0.4784), (-0.9659, -0.2588, 0.52), (-0.6963, -0.1915, 0.4503), (-0.5301, -0.1423, 0.26), (-0.4578, -0.1242, -0.1226), (-1.379, -0.5709, -0.1097), (-1.34, -0.555, 0.26), (-1.164, -0.4822, 0.4592), (-0.9212, -0.3827, 0.52), (-0.6252, -0.2832, 0.4503), (-0.4979, -0.2103, 0.26), (-0.4432, -0.1837, -0.09709), (-1.305, -0.7459, -0.2151), (-1.256, -0.7252, 0.26), (-1.091, -0.63, 0.4503), (-0.8486, -0.5, 0.52), (-0.542, -0.37, 0.4503), (-0.4551, -0.2748, 0.26), (-0.4157, -0.24, -0.04386), (-1.184, -0.9081, -0.03961), (-1.151, -0.8829, 0.26), (-0.9996, -0.767, 0.4503), (-0.7677, -0.6088, 0.52), (-0.4698, -0.4505, 0.4503), (-0.4105, -0.3346, 0.26), (-0.3808, -0.2922, -0.1929), (-1.055, -1.055, -0.1192), (-1.026, -1.026, 0.26), (-0.891, -0.891, 0.4503), (-0.6897, -0.7071, 0.52), (-0.4244, -0.5233, 0.4503), (-0.3678, -0.3887, 0.26), (-0.3394, -0.3394, -0.03947), (-0.9081, -1.183, -0.04593), (-0.8829, -1.151, 0.26), (-0.767, -0.9996, 0.4503), (-0.606, -0.7934, 0.52), (-0.392, -0.5871, 0.4503), (-0.3247, -0.4361, 0.26), (-0.2922, -0.3808, -0.1254), (-0.7458, -1.292, -0.06455), (-0.7252, -1.256, 0.26), (-0.63, -1.091, 0.4503), (-0.5, -0.866, 0.52), (-0.3515, -0.6409, 0.4503), (-0.274, -0.476, 0.26), (-0.24, -0.4157, -0.1578), (-0.5708, -1.378, -0.1634), (-0.555, -1.34, 0.26), (-0.4822, -1.164, 0.4503), (-0.3827, -0.9239, 0.52), (-0.2832, -0.6837, 0.4503), (-0.2103, -0.5078, 0.26), (-0.1837, -0.4435, -0.1015), (-0.3861, -1.441, -0.036), (-0.3754, -1.401, 0.26), (-0.3261, -1.217, 0.4503), (-0.2588, -0.9659, 0.52), (-0.1915, -0.7148, 0.4503), (-0.1423, -0.5309, 0.26), (-0.1242, -0.4636, -0.1599), (-0.1947, -1.479, -0.1201), (-0.1893, -1.438, 0.26), (-0.1645, -1.249, 0.4503), (-0.1305, -0.9914, 0.52), (-0.09659, -0.7337, 0.4503), (-0.07175, -0.545, 0.26), (-0.06265, -0.4759, -0.0632), (1.847e-05, -1.492, -0.07911), (1.095e-07, -1.45, 0.26), (9.513e-08, -1.26, 0.4503), (7.55e-08, -1.0, 0.52), (5.587e-08, -0.74, 0.4503), (4.15e-08, -0.5497, 0.26), (3.624e-08, -0.48, -0.1271), (0.1947, -1.479, -0.05587), (0.1893, -1.454, 0.26), (0.1645, -1.249, 0.4503), (0.1305, -0.9914, 0.52), (0.09659, -0.7337, 0.4503), (0.07175, -0.545, 0.26), (0.06265, -0.4759, -0.08205), (0.3861, -1.442, -0.1293), (0.3754, -1.46, 0.26), (0.3261, -1.218, 0.4503), (0.2588, -0.9659, 0.52), (0.1915, -0.7148, 0.4503), (0.1423, -0.5309, 0.26), (0.1242, -0.4636, -0.1622), (0.5709, -1.378, -0.04007), (0.555, -1.356, 0.26), (0.4822, -1.164, 0.4503), (0.3827, -0.9239, 0.52), (0.2832, -0.6837, 0.4503), (0.2103, -0.5078, 0.26), (0.1837, -0.4435, -0.09631), (0.7459, -1.292, -0.1512), (0.7252, -1.256, 0.26), (0.63, -1.091, 0.4503), (0.5, -0.866, 0.52), (0.37, -0.6409, 0.4503), (0.2748, -0.476, 0.26), (0.24, -0.4157, -0.09903), (0.9081, -1.183, -0.09368), (0.8829, -1.151, 0.26), (0.767, -0.9996, 0.4503), (0.6088, -0.7934, 0.52), (0.4505, -0.5871, 0.4503), (0.3346, -0.4361, 0.26), (0.2922, -0.3808, -0.124), (1.055, -1.055, -0.07651), (1.026, -1.026, 0.26), (0.891, -0.891, 0.4503), (0.7071, -0.7071, 0.52), (0.5233, -0.5233, 0.4503), (0.3887, -0.3887, 0.26), (0.3394, -0.3394, -0.1383), (1.183, -0.9081, -0.2593), (1.151, -0.8829, 0.26), (0.9996, -0.767, 0.4503), (0.7934, -0.6088, 0.52), (0.5871, -0.4505, 0.4503), (0.4361, -0.3346, 0.26), (0.3754, -0.2922, -0.02577), (1.292, -0.7459, 0.05457), (1.256, -0.7252, 0.26), (1.091, -0.63, 0.4503), (0.866, -0.5, 0.52), (0.6409, -0.37, 0.4503), (0.476, -0.2748, 0.26), (0.3896, -0.24, -0.1152), (1.378, -0.5709, -0.1575), (1.34, -0.555, 0.26), (1.164, -0.4822, 0.4503), (0.9239, -0.3827, 0.52), (0.6837, -0.2832, 0.4503), (0.5072, -0.2103, 0.26), (0.3869, -0.1837, -0.06048), (1.441, -0.3861, -0.05237), (1.401, -0.3754, 0.26), (1.217, -0.3261, 0.4503), (0.9659, -0.2588, 0.5337), (0.7148, -0.1915, 0.4516), (0.5246, -0.1423, 0.26), (0.3746, -0.1242, -0.09276), (1.479, -0.1947, -0.03356), (1.438, -0.1893, 0.26), (1.249, -0.1645, 0.4564), (0.9914, -0.1305, 0.5608), (0.7337, -0.09659, 0.4586), (0.5319, -0.07175, 0.26), (0.3607, -0.06265, -0.1539)], [], [(0, 7, 8, 1), (1, 8, 9, 2), (2, 9, 10, 3), (3, 10, 11, 4), (4, 11, 12, 5), (5, 12, 13, 6), (7, 14, 15, 8), (8, 15, 16, 9), (9, 16, 17, 10), (10, 17, 18, 11), (11, 18, 19, 12), (12, 19, 20, 13), (14, 21, 22, 15), (15, 22, 23, 16), (16, 23, 24, 17), (17, 24, 25, 18), (18, 25, 26, 19), (19, 26, 27, 20), (21, 28, 29, 22), (22, 29, 30, 23), (23, 30, 31, 24), (24, 31, 32, 25), (25, 32, 33, 26), (26, 33, 34, 27), (28, 35, 36, 29), (29, 36, 37, 30), (30, 37, 38, 31), (31, 38, 39, 32), (32, 39, 40, 33), (33, 40, 41, 34), (35, 42, 43, 36), (36, 43, 44, 37), (37, 44, 45, 38), (38, 45, 46, 39), (39, 46, 47, 40), (40, 47, 48, 41), (42, 49, 50, 43), (43, 50, 51, 44), (44, 51, 52, 45), (45, 52, 53, 46), (46, 53, 54, 47), (47, 54, 55, 48), (49, 56, 57, 50), (50, 57, 58, 51), (51, 58, 59, 52), (52, 59, 60, 53), (53, 60, 61, 54), (54, 61, 62, 55), (56, 63, 64, 57), (57, 64, 65, 58), (58, 65, 66, 59), (59, 66, 67, 60), (60, 67, 68, 61), (61, 68, 69, 62), (63, 70, 71, 64), (64, 71, 72, 65), (65, 72, 73, 66), (66, 73, 74, 67), (67, 74, 75, 68), (68, 75, 76, 69), (70, 77, 78, 71), (71, 78, 79, 72), (72, 79, 80, 73), (73, 80, 81, 74), (74, 81, 82, 75), (75, 82, 83, 76), (77, 84, 85, 78), (78, 85, 86, 79), (79, 86, 87, 80), (80, 87, 88, 81), (81, 88, 89, 82), (82, 89, 90, 83), (84, 91, 92, 85), (85, 92, 93, 86), (86, 93, 94, 87), (87, 94, 95, 88), (88, 95, 96, 89), (89, 96, 97, 90), (91, 98, 99, 92), (92, 99, 100, 93), (93, 100, 101, 94), (94, 101, 102, 95), (95, 102, 103, 96), (96, 103, 104, 97), (98, 105, 106, 99), (99, 106, 107, 100), (100, 107, 108, 101), (101, 108, 109, 102), (102, 109, 110, 103), (103, 110, 111, 104), (105, 112, 113, 106), (106, 113, 114, 107), (107, 114, 115, 108), (108, 115, 116, 109), (109, 116, 117, 110), (110, 117, 118, 111), (112, 119, 120, 113), (113, 120, 121, 114), (114, 121, 122, 115), (115, 122, 123, 116), (116, 123, 124, 117), (117, 124, 125, 118), (119, 126, 127, 120), (120, 127, 128, 121), (121, 128, 129, 122), (122, 129, 130, 123), (123, 130, 131, 124), (124, 131, 132, 125), (126, 133, 134, 127), (127, 134, 135, 128), (128, 135, 136, 129), (129, 136, 137, 130), (130, 137, 138, 131), (131, 138, 139, 132), (133, 140, 141, 134), (134, 141, 142, 135), (135, 142, 143, 136), (136, 143, 144, 137), (137, 144, 145, 138), (138, 145, 146, 139), (140, 147, 148, 141), (141, 148, 149, 142), (142, 149, 150, 143), (143, 150, 151, 144), (144, 151, 152, 145), (145, 152, 153, 146), (147, 154, 155, 148), (148, 155, 156, 149), (149, 156, 157, 150), (150, 157, 158, 151), (151, 158, 159, 152), (152, 159, 160, 153), (154, 161, 162, 155), (155, 162, 163, 156), (156, 163, 164, 157), (157, 164, 165, 158), (158, 165, 166, 159), (159, 166, 167, 160), (161, 168, 169, 162), (162, 169, 170, 163), (163, 170, 171, 164), (164, 171, 172, 165), (165, 172, 173, 166), (166, 173, 174, 167), (168, 175, 176, 169), (169, 176, 177, 170), (170, 177, 178, 171), (171, 178, 179, 172), (172, 179, 180, 173), (173, 180, 181, 174), (175, 182, 183, 176), (176, 183, 184, 177), (177, 184, 185, 178), (178, 185, 186, 179), (179, 186, 187, 180), (180, 187, 188, 181), (182, 189, 190, 183), (183, 190, 191, 184), (184, 191, 192, 185), (185, 192, 193, 186), (186, 193, 194, 187), (187, 194, 195, 188), (189, 196, 197, 190), (190, 197, 198, 191), (191, 198, 199, 192), (192, 199, 200, 193), (193, 200, 201, 194), (194, 201, 202, 195), (196, 203, 204, 197), (197, 204, 205, 198), (198, 205, 206, 199), (199, 206, 207, 200), (200, 207, 208, 201), (201, 208, 209, 202), (203, 210, 211, 204), (204, 211, 212, 205), (205, 212, 213, 206), (206, 213, 214, 207), (207, 214, 215, 208), (208, 215, 216, 209), (210, 217, 218, 211), (211, 218, 219, 212), (212, 219, 220, 213), (213, 220, 221, 214), (214, 221, 222, 215), (215, 222, 223, 216), (217, 224, 225, 218), (218, 225, 226, 219), (219, 226, 227, 220), (220, 227, 228, 221), (221, 228, 229, 222), (222, 229, 230, 223), (224, 231, 232, 225), (225, 232, 233, 226), (226, 233, 234, 227), (227, 234, 235, 228), (228, 235, 236, 229), (229, 236, 237, 230), (231, 238, 239, 232), (232, 239, 240, 233), (233, 240, 241, 234), (234, 241, 242, 235), (235, 242, 243, 236), (236, 243, 244, 237), (238, 245, 246, 239), (239, 246, 247, 240), (240, 247, 248, 241), (241, 248, 249, 242), (242, 249, 250, 243), (243, 250, 251, 244), (245, 252, 253, 246), (246, 253, 254, 247), (247, 254, 255, 248), (248, 255, 256, 249), (249, 256, 257, 250), (250, 257, 258, 251), (252, 259, 260, 253), (253, 260, 261, 254), (254, 261, 262, 255), (255, 262, 263, 256), (256, 263, 264, 257), (257, 264, 265, 258), (259, 266, 267, 260), (260, 267, 268, 261), (261, 268, 269, 262), (262, 269, 270, 263), (263, 270, 271, 264), (264, 271, 272, 265), (266, 273, 274, 267), (267, 274, 275, 268), (268, 275, 276, 269), (269, 276, 277, 270), (270, 277, 278, 271), (271, 278, 279, 272), (273, 280, 281, 274), (274, 281, 282, 275), (275, 282, 283, 276), (276, 283, 284, 277), (277, 284, 285, 278), (278, 285, 286, 279), (280, 287, 288, 281), (281, 288, 289, 282), (282, 289, 290, 283), (283, 290, 291, 284), (284, 291, 292, 285), (285, 292, 293, 286), (287, 294, 295, 288), (288, 295, 296, 289), (289, 296, 297, 290), (290, 297, 298, 291), (291, 298, 299, 292), (292, 299, 300, 293), (294, 301, 302, 295), (295, 302, 303, 296), (296, 303, 304, 297), (297, 304, 305, 298), (298, 305, 306, 299), (299, 306, 307, 300), (301, 308, 309, 302), (302, 309, 310, 303), (303, 310, 311, 304), (304, 311, 312, 305), (305, 312, 313, 306), (306, 313, 314, 307), (308, 315, 316, 309), (309, 316, 317, 310), (310, 317, 318, 311), (311, 318, 319, 312), (312, 319, 320, 313), (313, 320, 321, 314), (315, 322, 323, 316), (316, 323, 324, 317), (317, 324, 325, 318), (318, 325, 326, 319), (319, 326, 327, 320), (320, 327, 328, 321), (322, 329, 330, 323), (323, 330, 331, 324), (324, 331, 332, 325), (325, 332, 333, 326), (326, 333, 334, 327), (327, 334, 335, 328), (329, 0, 1, 330), (330, 1, 2, 331), (331, 2, 3, 332), (332, 3, 4, 333), (333, 4, 5, 334), (334, 5, 6, 335)])
me_torus_001.polygons.foreach_set('use_smooth', [True] * 288)
me_torus_001.materials.append(mat_material_002)
me_torus_001.use_remesh_preserve_volume = False
me_torus_001.use_remesh_preserve_attributes = False
me_torus_001.use_mirror_vertex_groups = False
me_torus_001.update()
me_plane = bpy.data.meshes.new('Plane')
me_plane.from_pydata([(-1.0, -1.0, 0.0), (1.0, -1.0, 0.0), (-1.0, 1.0, 0.0), (1.0, 1.0, 0.0)], [], [(0, 1, 3, 2)])
me_plane.use_remesh_preserve_volume = False
me_plane.use_remesh_preserve_attributes = False
me_plane.use_mirror_vertex_groups = False
me_plane.update()
me_torus = bpy.data.meshes.new('Torus')
me_torus.from_pydata([(1.52, 0.0, 0.0), (1.45, 0.0, 0.26), (1.26, 0.0, 0.4625), (1.0, 0.0, 0.5756), (0.74, 0.0, 0.4625), (0.5337, 0.0, 0.26), (0.3542, 0.0, 6.368e-17), (0.5337, 0.0, -0.26), (0.74, 0.0, -0.4503), (1.0, 0.0, -0.52), (1.26, 0.0, -0.4503), (1.45, 0.0, -0.26), (1.507, 0.1984, 0.0), (1.438, 0.1893, 0.26), (1.249, 0.1645, 0.4564), (0.9914, 0.1305, 0.5608), (0.7337, 0.09659, 0.4586), (0.5319, 0.07175, 0.26), (0.3607, 0.06265, 6.368e-17), (0.5319, 0.07175, -0.26), (0.7337, 0.09659, -0.4503), (0.9914, 0.1305, -0.52), (1.249, 0.1645, -0.4503), (1.438, 0.1893, -0.26), (1.482, 0.3934, 0.0), (1.401, 0.3754, 0.26), (1.217, 0.3261, 0.4503), (0.9659, 0.2588, 0.5337), (0.7148, 0.1915, 0.4516), (0.5246, 0.1423, 0.26), (0.3746, 0.1242, 6.368e-17), (0.5246, 0.1423, -0.26), (0.7148, 0.1915, -0.4503), (0.9659, 0.2588, -0.52), (1.217, 0.3261, -0.4503), (1.401, 0.3754, -0.26), (1.439, 0.5817, 0.0), (1.345, 0.555, 0.26), (1.164, 0.4822, 0.4503), (0.9239, 0.3827, 0.52), (0.6837, 0.2832, 0.4503), (0.5072, 0.2103, 0.26), (0.3869, 0.1837, 6.368e-17), (0.5072, 0.2103, -0.26), (0.6837, 0.2832, -0.4503), (0.9239, 0.3827, -0.52), (1.164, 0.4822, -0.4503), (1.345, 0.555, -0.26), (1.33, 0.76, 0.0), (1.256, 0.7252, 0.26), (1.091, 0.63, 0.4503), (0.866, 0.5, 0.52), (0.6409, 0.37, 0.4503), (0.476, 0.2748, 0.26), (0.3896, 0.24, 6.368e-17), (0.476, 0.2748, -0.26), (0.6409, 0.37, -0.4503), (0.866, 0.5, -0.52), (1.091, 0.63, -0.4503), (1.256, 0.7252, -0.26), (1.206, 0.9253, 0.0), (1.151, 0.8829, 0.26), (0.9996, 0.767, 0.4503), (0.7934, 0.6088, 0.52), (0.5871, 0.4505, 0.4503), (0.4361, 0.3346, 0.26), (0.3754, 0.2922, 6.368e-17), (0.4361, 0.3346, -0.26), (0.5871, 0.4505, -0.4503), (0.7934, 0.6088, -0.52), (0.9996, 0.767, -0.4503), (1.151, 0.8829, -0.26), (1.075, 1.075, 0.0), (1.026, 1.026, 0.26), (0.891, 0.891, 0.4503), (0.7071, 0.7071, 0.52), (0.5233, 0.5233, 0.4599), (0.3887, 0.3887, 0.26), (0.3394, 0.3394, 6.368e-17), (0.3887, 0.3887, -0.26), (0.5233, 0.5233, -0.4503), (0.7071, 0.7071, -0.52), (0.891, 0.891, -0.4503), (1.026, 1.026, -0.26), (0.9253, 1.206, 0.0), (0.8829, 1.151, 0.26), (0.767, 0.9996, 0.4503), (0.6088, 0.7934, 0.52), (0.4505, 0.5871, 0.4998), (0.3346, 0.4361, 0.2631), (0.2922, 0.3808, 6.368e-17), (0.3346, 0.4361, -0.26), (0.4505, 0.5871, -0.4503), (0.6088, 0.7934, -0.52), (0.767, 0.9996, -0.4503), (0.8829, 1.151, -0.26), (0.76, 1.316, 0.0), (0.7252, 1.256, 0.26), (0.63, 1.091, 0.4503), (0.5, 0.866, 0.5287), (0.37, 0.6409, 0.5454), (0.2748, 0.476, 0.2717), (0.24, 0.4157, 6.368e-17), (0.2748, 0.476, -0.26), (0.37, 0.6409, -0.4503), (0.5, 0.866, -0.52), (0.63, 1.091, -0.4503), (0.7252, 1.256, -0.26), (0.5817, 1.404, 0.0), (0.555, 1.34, 0.26), (0.4822, 1.164, 0.4503), (0.3827, 0.9239, 0.536), (0.2832, 0.6837, 0.5672), (0.2103, 0.5078, 0.276), (0.1837, 0.4435, 6.368e-17), (0.2103, 0.5078, -0.26), (0.2832, 0.6837, -0.4503), (0.3827, 0.9239, -0.52), (0.4822, 1.164, -0.4503), (0.555, 1.34, -0.26), (0.3934, 1.468, 0.0), (0.3754, 1.401, 0.26), (0.3261, 1.217, 0.4503), (0.2588, 0.9659, 0.5287), (0.1915, 0.7148, 0.5454), (0.1423, 0.5309, 0.2717), (0.1242, 0.4636, 6.368e-17), (0.1423, 0.5309, -0.26), (0.1915, 0.7148, -0.4503), (0.2588, 0.9659, -0.52), (0.3261, 1.217, -0.4503), (0.3754, 1.401, -0.26), (0.1984, 1.507, 0.0), (0.1893, 1.438, 0.26), (0.1645, 1.249, 0.4503), (0.1305, 0.9914, 0.52), (0.09659, 0.7337, 0.4998), (0.07175, 0.545, 0.2631), (0.06265, 0.4759, 6.368e-17), (0.07175, 0.545, -0.26), (0.09659, 0.7337, -0.4503), (0.1305, 0.9914, -0.52), (0.1645, 1.249, -0.4503), (0.1893, 1.438, -0.26), (1.148e-07, 1.52, 0.0), (1.095e-07, 1.45, 0.26), (9.513e-08, 1.26, 0.4503), (7.55e-08, 1.0, 0.52), (5.587e-08, 0.74, 0.4599), (4.15e-08, 0.5497, 0.26), (3.624e-08, 0.48, 6.368e-17), (4.15e-08, 0.5497, -0.26), (5.587e-08, 0.74, -0.4503), (7.55e-08, 1.0, -0.52), (9.513e-08, 1.26, -0.4503), (1.095e-07, 1.45, -0.26), (-0.1984, 1.507, 0.0), (-0.1893, 1.438, 0.26), (-0.1645, 1.249, 0.4503), (-0.1305, 0.9914, 0.52), (-0.09659, 0.7337, 0.4503), (-0.07175, 0.545, 0.26), (-0.06265, 0.4759, 6.368e-17), (-0.07175, 0.545, -0.26), (-0.09659, 0.7337, -0.4503), (-0.1305, 0.9914, -0.52), (-0.1645, 1.249, -0.4503), (-0.1893, 1.438, -0.26), (-0.3934, 1.468, 0.0), (-0.3754, 1.401, 0.26), (-0.3261, 1.217, 0.4503), (-0.2588, 0.9659, 0.52), (-0.1915, 0.7148, 0.4503), (-0.1423, 0.5309, 0.26), (-0.1242, 0.4636, 6.368e-17), (-0.1423, 0.5309, -0.26), (-0.1915, 0.7148, -0.4503), (-0.2588, 0.9659, -0.52), (-0.3261, 1.217, -0.4503), (-0.3754, 1.401, -0.26), (-0.5817, 1.404, 0.0), (-0.555, 1.34, 0.26), (-0.4822, 1.164, 0.4568), (-0.3827, 0.9239, 0.5206), (-0.2832, 0.6837, 0.4503), (-0.2103, 0.5078, 0.26), (-0.1837, 0.44, 6.368e-17), (-0.2103, 0.5078, -0.26), (-0.2832, 0.6837, -0.4503), (-0.3827, 0.9239, -0.52), (-0.4822, 1.164, -0.4503), (-0.555, 1.34, -0.26), (-0.76, 1.316, 0.0), (-0.7252, 1.256, 0.2673), (-0.63, 1.091, 0.4839), (-0.5, 0.866, 0.5295), (-0.37, 0.6409, 0.4503), (-0.2748, 0.476, 0.26), (-0.2369, 0.3979, 6.368e-17), (-0.2748, 0.476, -0.26), (-0.37, 0.6409, -0.4503), (-0.5, 0.866, -0.52), (-0.63, 1.091, -0.4503), (-0.7252, 1.256, -0.26), (-0.9253, 1.206, 0.0), (-0.8829, 1.151, 0.2751), (-0.767, 0.9996, 0.5021), (-0.6088, 0.7934, 0.5353), (-0.4505, 0.5871, 0.4503), (-0.3346, 0.4356, 0.26), (-0.2755, 0.3418, 6.368e-17), (-0.3346, 0.4356, -0.26), (-0.4505, 0.5871, -0.4503), (-0.6088, 0.7934, -0.52), (-0.767, 0.9996, -0.4503), (-0.8829, 1.151, -0.26), (-1.075, 1.075, 0.0), (-1.026, 1.026, 0.2673), (-0.891, 0.891, 0.4839), (-0.7071, 0.7071, 0.5295), (-0.5233, 0.5233, 0.4503), (-0.3887, 0.3839, 0.26), (-0.3036, 0.2778, 6.368e-17), (-0.3887, 0.3839, -0.26), (-0.5233, 0.5233, -0.4503), (-0.7071, 0.7071, -0.52), (-0.891, 0.891, -0.4503), (-1.026, 1.026, -0.26), (-1.206, 0.9253, 0.0), (-1.151, 0.8829, 0.26), (-0.9996, 0.767, 0.4568), (-0.7934, 0.6088, 0.5206), (-0.5871, 0.4505, 0.4503), (-0.4342, 0.3249, 0.26), (-0.3292, 0.2126, 6.368e-17), (-0.4342, 0.3249, -0.26), (-0.5871, 0.4505, -0.4503), (-0.7934, 0.6088, -0.52), (-0.9996, 0.767, -0.4503), (-1.151, 0.8829, -0.26), (-1.316, 0.76, 0.0), (-1.256, 0.7252, 0.26), (-1.091, 0.63, 0.4503), (-0.866, 0.5, 0.52), (-0.6409, 0.37, 0.4503), (-0.4713, 0.263, 0.26), (-0.3582, 0.153, 6.368e-17), (-0.4713, 0.263, -0.26), (-0.6409, 0.37, -0.4503), (-0.866, 0.5, -0.52), (-1.091, 0.63, -0.4503), (-1.256, 0.7252, -0.26), (-1.404, 0.5817, 0.0), (-1.34, 0.555, 0.26), (-1.164, 0.4822, 0.4503), (-0.9239, 0.3827, 0.52), (-0.6837, 0.2832, 0.4503), (-0.5018, 0.2006, 0.26), (-0.39, 0.1041, 6.368e-17), (-0.5018, 0.2006, -0.26), (-0.6837, 0.2832, -0.4503), (-0.9239, 0.3827, -0.52), (-1.164, 0.4822, -0.4503), (-1.34, 0.555, -0.26), (-1.468, 0.3934, 0.0), (-1.401, 0.3754, 0.26), (-1.217, 0.3261, 0.4503), (-0.9659, 0.2588, 0.52), (-0.7148, 0.1915, 0.4503), (-0.5256, 0.1375, 0.26), (-0.418, 0.06265, 6.368e-17), (-0.5256, 0.1375, -0.26), (-0.7148, 0.1915, -0.4503), (-0.9659, 0.2588, -0.52), (-1.217, 0.3261, -0.4503), (-1.401, 0.3754, -0.26), (-1.507, 0.1984, 0.0), (-1.438, 0.1893, 0.26), (-1.249, 0.1645, 0.4503), (-0.9914, 0.1305, 0.52), (-0.7337, 0.09659, 0.4503), (-0.5419, 0.07129, 0.26), (-0.4392, 0.02363, 6.368e-17), (-0.5419, 0.07129, -0.26), (-0.7337, 0.09659, -0.4503), (-0.9914, 0.1305, -0.52), (-1.249, 0.1645, -0.4503), (-1.438, 0.1893, -0.26), (-1.52, 1.329e-07, 0.0), (-1.45, 1.268e-07, 0.26), (-1.26, 1.102e-07, 0.4503), (-1.0, 8.742e-08, 0.52), (-0.74, 6.469e-08, 0.4503), (-0.5491, 4.805e-08, 0.26), (-0.4531, -0.01782, 6.368e-17), (-0.5491, 4.805e-08, -0.26), (-0.74, 6.469e-08, -0.4503), (-1.0, 8.742e-08, -0.52), (-1.26, 1.102e-07, -0.4503), (-1.45, 1.268e-07, -0.26), (-1.507, -0.1984, 0.0), (-1.438, -0.1893, 0.26), (-1.249, -0.1645, 0.4592), (-0.9914, -0.1305, 0.52), (-0.7337, -0.09659, 0.4503), (-0.545, -0.07175, 0.26), (-0.4596, -0.06609, 6.368e-17), (-0.545, -0.07175, -0.26), (-0.7337, -0.09659, -0.4503), (-0.9914, -0.1305, -0.52), (-1.249, -0.1645, -0.4503), (-1.438, -0.1893, -0.26), (-1.468, -0.3934, 0.0), (-1.401, -0.3754, 0.26), (-1.217, -0.3261, 0.4784), (-0.9659, -0.2588, 0.52), (-0.6963, -0.1915, 0.4503), (-0.5301, -0.1423, 0.26), (-0.4578, -0.1242, 6.368e-17), (-0.5309, -0.1423, -0.26), (-0.7148, -0.1915, -0.4503), (-0.9659, -0.2588, -0.52), (-1.217, -0.3261, -0.4503), (-1.401, -0.3754, -0.26), (-1.405, -0.5817, 0.0), (-1.34, -0.555, 0.26), (-1.164, -0.4822, 0.4592), (-0.9212, -0.3827, 0.52), (-0.6252, -0.2832, 0.4503), (-0.4979, -0.2103, 0.26), (-0.4432, -0.1837, 6.368e-17), (-0.5078, -0.2103, -0.26), (-0.6837, -0.2832, -0.4503), (-0.9239, -0.3827, -0.52), (-1.166, -0.4822, -0.4503), (-1.382, -0.555, -0.26), (-1.329, -0.76, 0.0), (-1.256, -0.7252, 0.26), (-1.091, -0.63, 0.4503), (-0.8486, -0.5, 0.52), (-0.542, -0.37, 0.4503), (-0.4551, -0.2748, 0.26), (-0.4157, -0.24, 6.368e-17), (-0.476, -0.2748, -0.26), (-0.6409, -0.37, -0.4503), (-0.866, -0.5, -0.52), (-1.104, -0.63, -0.4503), (-1.352, -0.7252, -0.26), (-1.207, -0.9253, 0.0), (-1.151, -0.8829, 0.26), (-0.9996, -0.767, 0.4503), (-0.7677, -0.6088, 0.52), (-0.4698, -0.4505, 0.4503), (-0.4105, -0.3346, 0.26), (-0.3808, -0.2922, 6.368e-17), (-0.4361, -0.3346, -0.26), (-0.5871, -0.4505, -0.4503), (-0.7934, -0.6088, -0.52), (-1.001, -0.767, -0.4503), (-1.193, -0.8829, -0.26), (-1.075, -1.075, 0.0), (-1.026, -1.026, 0.26), (-0.891, -0.891, 0.4503), (-0.6897, -0.7071, 0.52), (-0.4244, -0.5233, 0.4503), (-0.3678, -0.3887, 0.26), (-0.3394, -0.3394, 6.368e-17), (-0.3887, -0.3887, -0.26), (-0.5233, -0.5233, -0.4503), (-0.7071, -0.7071, -0.52), (-0.891, -0.891, -0.4503), (-1.026, -1.026, -0.26), (-0.9253, -1.206, 0.0), (-0.8829, -1.151, 0.26), (-0.767, -0.9996, 0.4503), (-0.606, -0.7934, 0.52), (-0.392, -0.5871, 0.4503), (-0.3247, -0.4361, 0.26), (-0.2922, -0.3808, 6.368e-17), (-0.3346, -0.4361, -0.26), (-0.4505, -0.5871, -0.4503), (-0.6088, -0.7934, -0.52), (-0.767, -0.9996, -0.4503), (-0.8829, -1.151, -0.26), (-0.76, -1.316, 0.0), (-0.7252, -1.256, 0.26), (-0.63, -1.091, 0.4503), (-0.5, -0.866, 0.52), (-0.3515, -0.6409, 0.4503), (-0.274, -0.476, 0.26), (-0.24, -0.4157, 6.368e-17), (-0.2748, -0.476, -0.26), (-0.37, -0.6409, -0.4503), (-0.5, -0.866, -0.52), (-0.63, -1.091, -0.4503), (-0.7252, -1.256, -0.26), (-0.5817, -1.404, 0.0), (-0.555, -1.34, 0.26), (-0.4822, -1.164, 0.4503), (-0.3827, -0.9239, 0.52), (-0.2832, -0.6837, 0.4503), (-0.2103, -0.5078, 0.26), (-0.1837, -0.4435, 6.368e-17), (-0.2103, -0.5078, -0.26), (-0.2832, -0.6837, -0.4503), (-0.3827, -0.9239, -0.52), (-0.4822, -1.164, -0.4503), (-0.555, -1.34, -0.26), (-0.3934, -1.468, 0.0), (-0.3754, -1.401, 0.26), (-0.3261, -1.217, 0.4503), (-0.2588, -0.9659, 0.52), (-0.1915, -0.7148, 0.4503), (-0.1423, -0.5309, 0.26), (-0.1242, -0.4636, 6.368e-17), (-0.1423, -0.5309, -0.26), (-0.1915, -0.7148, -0.4503), (-0.2588, -0.9659, -0.52), (-0.3261, -1.217, -0.4503), (-0.3754, -1.401, -0.26), (-0.1984, -1.507, 0.0), (-0.1893, -1.438, 0.26), (-0.1645, -1.249, 0.4503), (-0.1305, -0.9914, 0.52), (-0.09659, -0.7337, 0.4503), (-0.07175, -0.545, 0.26), (-0.06265, -0.4759, 6.368e-17), (-0.07175, -0.545, -0.26), (-0.09659, -0.7337, -0.4503), (-0.1305, -0.9914, -0.52), (-0.1645, -1.249, -0.4503), (-0.1893, -1.438, -0.26), (1.148e-07, -1.52, 0.0), (1.095e-07, -1.45, 0.26), (9.513e-08, -1.26, 0.4503), (7.55e-08, -1.0, 0.52), (5.587e-08, -0.74, 0.4503), (4.15e-08, -0.5497, 0.26), (3.624e-08, -0.48, 6.368e-17), (4.15e-08, -0.5497, -0.26), (5.587e-08, -0.74, -0.4503), (7.55e-08, -1.0, -0.52), (9.513e-08, -1.26, -0.4503), (1.095e-07, -1.45, -0.26), (0.1984, -1.507, 0.0), (0.1893, -1.454, 0.26), (0.1645, -1.249, 0.4503), (0.1305, -0.9914, 0.52), (0.09659, -0.7337, 0.4503), (0.07175, -0.545, 0.26), (0.06265, -0.4759, 6.368e-17), (0.07175, -0.545, -0.26), (0.09659, -0.7337, -0.4503), (0.1305, -0.9914, -0.52), (0.1645, -1.249, -0.4503), (0.1893, -1.438, -0.26), (0.3934, -1.469, 0.0), (0.3754, -1.46, 0.26), (0.3261, -1.218, 0.4503), (0.2588, -0.9659, 0.52), (0.1915, -0.7148, 0.4503), (0.1423, -0.5309, 0.26), (0.1242, -0.4636, 6.368e-17), (0.1423, -0.5309, -0.26), (0.1915, -0.7148, -0.4503), (0.2588, -0.9659, -0.52), (0.3261, -1.217, -0.4503), (0.3754, -1.401, -0.26), (0.5817, -1.404, 0.0), (0.555, -1.356, 0.26), (0.4822, -1.164, 0.4503), (0.3827, -0.9239, 0.52), (0.2832, -0.6837, 0.4503), (0.2103, -0.5078, 0.26), (0.1837, -0.4435, 6.368e-17), (0.2103, -0.5078, -0.26), (0.2832, -0.6837, -0.4503), (0.3827, -0.9239, -0.52), (0.4822, -1.164, -0.4503), (0.555, -1.34, -0.26), (0.76, -1.316, 0.0), (0.7252, -1.256, 0.26), (0.63, -1.091, 0.4503), (0.5, -0.866, 0.52), (0.37, -0.6409, 0.4503), (0.2748, -0.476, 0.26), (0.24, -0.4157, 6.368e-17), (0.2748, -0.476, -0.26), (0.37, -0.6409, -0.4503), (0.5, -0.866, -0.52), (0.63, -1.091, -0.4503), (0.7252, -1.256, -0.26), (0.9253, -1.206, 0.0), (0.8829, -1.151, 0.26), (0.767, -0.9996, 0.4503), (0.6088, -0.7934, 0.52), (0.4505, -0.5871, 0.4503), (0.3346, -0.4361, 0.26), (0.2922, -0.3808, 6.368e-17), (0.3346, -0.4361, -0.26), (0.4505, -0.5871, -0.4503), (0.6088, -0.7934, -0.52), (0.767, -0.9996, -0.4503), (0.8829, -1.151, -0.26), (1.075, -1.075, 0.0), (1.026, -1.026, 0.26), (0.891, -0.891, 0.4503), (0.7071, -0.7071, 0.52), (0.5233, -0.5233, 0.4503), (0.3887, -0.3887, 0.26), (0.3394, -0.3394, 6.368e-17), (0.3887, -0.3887, -0.26), (0.5233, -0.5233, -0.4503), (0.7071, -0.7071, -0.52), (0.891, -0.891, -0.4503), (1.026, -1.026, -0.26), (1.206, -0.9253, 0.0), (1.151, -0.8829, 0.26), (0.9996, -0.767, 0.4503), (0.7934, -0.6088, 0.52), (0.5871, -0.4505, 0.4503), (0.4361, -0.3346, 0.26), (0.3754, -0.2922, 6.368e-17), (0.4361, -0.3346, -0.26), (0.5871, -0.4505, -0.4503), (0.7934, -0.6088, -0.52), (0.9996, -0.767, -0.4503), (1.151, -0.8829, -0.26), (1.316, -0.76, 0.0), (1.256, -0.7252, 0.26), (1.091, -0.63, 0.4503), (0.866, -0.5, 0.52), (0.6409, -0.37, 0.4503), (0.476, -0.2748, 0.26), (0.3896, -0.24, 6.368e-17), (0.476, -0.2748, -0.26), (0.6409, -0.37, -0.4503), (0.866, -0.5, -0.52), (1.091, -0.63, -0.4503), (1.256, -0.7252, -0.26), (1.404, -0.5817, 0.0), (1.34, -0.555, 0.26), (1.164, -0.4822, 0.4503), (0.9239, -0.3827, 0.52), (0.6837, -0.2832, 0.4503), (0.5072, -0.2103, 0.26), (0.3869, -0.1837, 6.368e-17), (0.5072, -0.2103, -0.26), (0.6837, -0.2832, -0.4503), (0.9239, -0.3827, -0.52), (1.164, -0.4822, -0.4503), (1.34, -0.555, -0.26), (1.468, -0.3934, 0.0), (1.401, -0.3754, 0.26), (1.217, -0.3261, 0.4503), (0.9659, -0.2588, 0.5337), (0.7148, -0.1915, 0.4516), (0.5246, -0.1423, 0.26), (0.3746, -0.1242, 6.368e-17), (0.5246, -0.1423, -0.26), (0.7148, -0.1915, -0.4503), (0.9659, -0.2588, -0.52), (1.217, -0.3261, -0.4503), (1.401, -0.3754, -0.26), (1.507, -0.1984, 0.0), (1.438, -0.1893, 0.26), (1.249, -0.1645, 0.4564), (0.9914, -0.1305, 0.5608), (0.7337, -0.09659, 0.4586), (0.5319, -0.07175, 0.26), (0.3607, -0.06265, 6.368e-17), (0.5319, -0.07175, -0.26), (0.7337, -0.09659, -0.4503), (0.9914, -0.1305, -0.52), (1.249, -0.1645, -0.4503), (1.438, -0.1893, -0.26), (1.52, 0.0, 0.0), (1.45, 0.0, 0.26), (1.26, 0.0, 0.4625), (1.0, 0.0, 0.5756), (0.74, 0.0, 0.4625), (0.5337, 0.0, 0.26), (0.3542, 0.0, 6.368e-17), (1.507, 0.1984, 0.0), (1.438, 0.1893, 0.26), (1.249, 0.1645, 0.4564), (0.9914, 0.1305, 0.5608), (0.7337, 0.09659, 0.4586), (0.5319, 0.07175, 0.26), (0.3607, 0.06265, 6.368e-17), (1.482, 0.3934, 0.0), (1.401, 0.3754, 0.26), (1.217, 0.3261, 0.4503), (0.9659, 0.2588, 0.5337), (0.7148, 0.1915, 0.4516), (0.5246, 0.1423, 0.26), (0.3746, 0.1242, 6.368e-17), (1.439, 0.5817, 0.0), (1.345, 0.555, 0.26), (1.164, 0.4822, 0.4503), (0.9239, 0.3827, 0.52), (0.6837, 0.2832, 0.4503), (0.5072, 0.2103, 0.26), (0.3869, 0.1837, 6.368e-17), (1.33, 0.76, 0.0), (1.256, 0.7252, 0.26), (1.091, 0.63, 0.4503), (0.866, 0.5, 0.52), (0.6409, 0.37, 0.4503), (0.476, 0.2748, 0.26), (0.3896, 0.24, 6.368e-17), (1.206, 0.9253, 0.0), (1.151, 0.8829, 0.26), (0.9996, 0.767, 0.4503), (0.7934, 0.6088, 0.52), (0.5871, 0.4505, 0.4503), (0.4361, 0.3346, 0.26), (0.3754, 0.2922, 6.368e-17), (1.075, 1.075, 0.0), (1.026, 1.026, 0.26), (0.891, 0.891, 0.4503), (0.7071, 0.7071, 0.52), (0.5233, 0.5233, 0.4599), (0.3887, 0.3887, 0.26), (0.3394, 0.3394, 6.368e-17), (0.9253, 1.206, 0.0), (0.8829, 1.151, 0.26), (0.767, 0.9996, 0.4503), (0.6088, 0.7934, 0.52), (0.4505, 0.5871, 0.4998), (0.3346, 0.4361, 0.2631), (0.2922, 0.3808, 6.368e-17), (0.76, 1.316, 0.0), (0.7252, 1.256, 0.26), (0.63, 1.091, 0.4503), (0.5, 0.866, 0.5287), (0.37, 0.6409, 0.5454), (0.2748, 0.476, 0.2717), (0.24, 0.4157, 6.368e-17), (0.5817, 1.404, 0.0), (0.555, 1.34, 0.26), (0.4822, 1.164, 0.4503), (0.3827, 0.9239, 0.536), (0.2832, 0.6837, 0.5672), (0.2103, 0.5078, 0.276), (0.1837, 0.4435, 6.368e-17), (0.3934, 1.468, 0.0), (0.3754, 1.401, 0.26), (0.3261, 1.217, 0.4503), (0.2588, 0.9659, 0.5287), (0.1915, 0.7148, 0.5454), (0.1423, 0.5309, 0.2717), (0.1242, 0.4636, 6.368e-17), (0.1984, 1.507, 0.0), (0.1893, 1.438, 0.26), (0.1645, 1.249, 0.4503), (0.1305, 0.9914, 0.52), (0.09659, 0.7337, 0.4998), (0.07175, 0.545, 0.2631), (0.06265, 0.4759, 6.368e-17), (1.148e-07, 1.52, 0.0), (1.095e-07, 1.45, 0.26), (9.513e-08, 1.26, 0.4503), (7.55e-08, 1.0, 0.52), (5.587e-08, 0.74, 0.4599), (4.15e-08, 0.5497, 0.26), (3.624e-08, 0.48, 6.368e-17), (-0.1984, 1.507, 0.0), (-0.1893, 1.438, 0.26), (-0.1645, 1.249, 0.4503), (-0.1305, 0.9914, 0.52), (-0.09659, 0.7337, 0.4503), (-0.07175, 0.545, 0.26), (-0.06265, 0.4759, 6.368e-17), (-0.3934, 1.468, 0.0), (-0.3754, 1.401, 0.26), (-0.3261, 1.217, 0.4503), (-0.2588, 0.9659, 0.52), (-0.1915, 0.7148, 0.4503), (-0.1423, 0.5309, 0.26), (-0.1242, 0.4636, 6.368e-17), (-0.5817, 1.404, 0.0), (-0.555, 1.34, 0.26), (-0.4822, 1.164, 0.4568), (-0.3827, 0.9239, 0.5206), (-0.2832, 0.6837, 0.4503), (-0.2103, 0.5078, 0.26), (-0.1837, 0.44, 6.368e-17), (-0.76, 1.316, 0.0), (-0.7252, 1.256, 0.2673), (-0.63, 1.091, 0.4839), (-0.5, 0.866, 0.5295), (-0.37, 0.6409, 0.4503), (-0.2748, 0.476, 0.26), (-0.2369, 0.3979, 6.368e-17), (-0.9253, 1.206, 0.0), (-0.8829, 1.151, 0.2751), (-0.767, 0.9996, 0.5021), (-0.6088, 0.7934, 0.5353), (-0.4505, 0.5871, 0.4503), (-0.3346, 0.4356, 0.26), (-0.2755, 0.3418, 6.368e-17), (-1.075, 1.075, 0.0), (-1.026, 1.026, 0.2673), (-0.891, 0.891, 0.4839), (-0.7071, 0.7071, 0.5295), (-0.5233, 0.5233, 0.4503), (-0.3887, 0.3839, 0.26), (-0.3036, 0.2778, 6.368e-17), (-1.206, 0.9253, 0.0), (-1.151, 0.8829, 0.26), (-0.9996, 0.767, 0.4568), (-0.7934, 0.6088, 0.5206), (-0.5871, 0.4505, 0.4503), (-0.4342, 0.3249, 0.26), (-0.3292, 0.2126, 6.368e-17), (-1.316, 0.76, 0.0), (-1.256, 0.7252, 0.26), (-1.091, 0.63, 0.4503), (-0.866, 0.5, 0.52), (-0.6409, 0.37, 0.4503), (-0.4713, 0.263, 0.26), (-0.3582, 0.153, 6.368e-17), (-1.404, 0.5817, 0.0), (-1.34, 0.555, 0.26), (-1.164, 0.4822, 0.4503), (-0.9239, 0.3827, 0.52), (-0.6837, 0.2832, 0.4503), (-0.5018, 0.2006, 0.26), (-0.39, 0.1041, 6.368e-17), (-1.468, 0.3934, 0.0), (-1.401, 0.3754, 0.26), (-1.217, 0.3261, 0.4503), (-0.9659, 0.2588, 0.52), (-0.7148, 0.1915, 0.4503), (-0.5256, 0.1375, 0.26), (-0.418, 0.06265, 6.368e-17), (-1.507, 0.1984, 0.0), (-1.438, 0.1893, 0.26), (-1.249, 0.1645, 0.4503), (-0.9914, 0.1305, 0.52), (-0.7337, 0.09659, 0.4503), (-0.5419, 0.07129, 0.26), (-0.4392, 0.02363, 6.368e-17), (-1.52, 1.329e-07, 0.0), (-1.45, 1.268e-07, 0.26), (-1.26, 1.102e-07, 0.4503), (-1.0, 8.742e-08, 0.52), (-0.74, 6.469e-08, 0.4503), (-0.5491, 4.805e-08, 0.26), (-0.4531, -0.01782, 6.368e-17), (-1.507, -0.1984, 0.0), (-1.438, -0.1893, 0.26), (-1.249, -0.1645, 0.4592), (-0.9914, -0.1305, 0.52), (-0.7337, -0.09659, 0.4503), (-0.545, -0.07175, 0.26), (-0.4596, -0.06609, 6.368e-17), (-1.468, -0.3934, 0.0), (-1.401, -0.3754, 0.26), (-1.217, -0.3261, 0.4784), (-0.9659, -0.2588, 0.52), (-0.6963, -0.1915, 0.4503), (-0.5301, -0.1423, 0.26), (-0.4578, -0.1242, 6.368e-17), (-1.405, -0.5817, 0.0), (-1.34, -0.555, 0.26), (-1.164, -0.4822, 0.4592), (-0.9212, -0.3827, 0.52), (-0.6252, -0.2832, 0.4503), (-0.4979, -0.2103, 0.26), (-0.4432, -0.1837, 6.368e-17), (-1.329, -0.76, 0.0), (-1.256, -0.7252, 0.26), (-1.091, -0.63, 0.4503), (-0.8486, -0.5, 0.52), (-0.542, -0.37, 0.4503), (-0.4551, -0.2748, 0.26), (-0.4157, -0.24, 6.368e-17), (-1.207, -0.9253, 0.0), (-1.151, -0.8829, 0.26), (-0.9996, -0.767, 0.4503), (-0.7677, -0.6088, 0.52), (-0.4698, -0.4505, 0.4503), (-0.4105, -0.3346, 0.26), (-0.3808, -0.2922, 6.368e-17), (-1.075, -1.075, 0.0), (-1.026, -1.026, 0.26), (-0.891, -0.891, 0.4503), (-0.6897, -0.7071, 0.52), (-0.4244, -0.5233, 0.4503), (-0.3678, -0.3887, 0.26), (-0.3394, -0.3394, 6.368e-17), (-0.9253, -1.206, 0.0), (-0.8829, -1.151, 0.26), (-0.767, -0.9996, 0.4503), (-0.606, -0.7934, 0.52), (-0.392, -0.5871, 0.4503), (-0.3247, -0.4361, 0.26), (-0.2922, -0.3808, 6.368e-17), (-0.76, -1.316, 0.0), (-0.7252, -1.256, 0.26), (-0.63, -1.091, 0.4503), (-0.5, -0.866, 0.52), (-0.3515, -0.6409, 0.4503), (-0.274, -0.476, 0.26), (-0.24, -0.4157, 6.368e-17), (-0.5817, -1.404, 0.0), (-0.555, -1.34, 0.26), (-0.4822, -1.164, 0.4503), (-0.3827, -0.9239, 0.52), (-0.2832, -0.6837, 0.4503), (-0.2103, -0.5078, 0.26), (-0.1837, -0.4435, 6.368e-17), (-0.3934, -1.468, 0.0), (-0.3754, -1.401, 0.26), (-0.3261, -1.217, 0.4503), (-0.2588, -0.9659, 0.52), (-0.1915, -0.7148, 0.4503), (-0.1423, -0.5309, 0.26), (-0.1242, -0.4636, 6.368e-17), (-0.1984, -1.507, 0.0), (-0.1893, -1.438, 0.26), (-0.1645, -1.249, 0.4503), (-0.1305, -0.9914, 0.52), (-0.09659, -0.7337, 0.4503), (-0.07175, -0.545, 0.26), (-0.06265, -0.4759, 6.368e-17), (1.148e-07, -1.52, 0.0), (1.095e-07, -1.45, 0.26), (9.513e-08, -1.26, 0.4503), (7.55e-08, -1.0, 0.52), (5.587e-08, -0.74, 0.4503), (4.15e-08, -0.5497, 0.26), (3.624e-08, -0.48, 6.368e-17), (0.1984, -1.507, 0.0), (0.1893, -1.454, 0.26), (0.1645, -1.249, 0.4503), (0.1305, -0.9914, 0.52), (0.09659, -0.7337, 0.4503), (0.07175, -0.545, 0.26), (0.06265, -0.4759, 6.368e-17), (0.3934, -1.469, 0.0), (0.3754, -1.46, 0.26), (0.3261, -1.218, 0.4503), (0.2588, -0.9659, 0.52), (0.1915, -0.7148, 0.4503), (0.1423, -0.5309, 0.26), (0.1242, -0.4636, 6.368e-17), (0.5817, -1.404, 0.0), (0.555, -1.356, 0.26), (0.4822, -1.164, 0.4503), (0.3827, -0.9239, 0.52), (0.2832, -0.6837, 0.4503), (0.2103, -0.5078, 0.26), (0.1837, -0.4435, 6.368e-17), (0.76, -1.316, 0.0), (0.7252, -1.256, 0.26), (0.63, -1.091, 0.4503), (0.5, -0.866, 0.52), (0.37, -0.6409, 0.4503), (0.2748, -0.476, 0.26), (0.24, -0.4157, 6.368e-17), (0.9253, -1.206, 0.0), (0.8829, -1.151, 0.26), (0.767, -0.9996, 0.4503), (0.6088, -0.7934, 0.52), (0.4505, -0.5871, 0.4503), (0.3346, -0.4361, 0.26), (0.2922, -0.3808, 6.368e-17), (1.075, -1.075, 0.0), (1.026, -1.026, 0.26), (0.891, -0.891, 0.4503), (0.7071, -0.7071, 0.52), (0.5233, -0.5233, 0.4503), (0.3887, -0.3887, 0.26), (0.3394, -0.3394, 6.368e-17), (1.206, -0.9253, 0.0), (1.151, -0.8829, 0.26), (0.9996, -0.767, 0.4503), (0.7934, -0.6088, 0.52), (0.5871, -0.4505, 0.4503), (0.4361, -0.3346, 0.26), (0.3754, -0.2922, 6.368e-17), (1.316, -0.76, 0.0), (1.256, -0.7252, 0.26), (1.091, -0.63, 0.4503), (0.866, -0.5, 0.52), (0.6409, -0.37, 0.4503), (0.476, -0.2748, 0.26), (0.3896, -0.24, 6.368e-17), (1.404, -0.5817, 0.0), (1.34, -0.555, 0.26), (1.164, -0.4822, 0.4503), (0.9239, -0.3827, 0.52), (0.6837, -0.2832, 0.4503), (0.5072, -0.2103, 0.26), (0.3869, -0.1837, 6.368e-17), (1.468, -0.3934, 0.0), (1.401, -0.3754, 0.26), (1.217, -0.3261, 0.4503), (0.9659, -0.2588, 0.5337), (0.7148, -0.1915, 0.4516), (0.5246, -0.1423, 0.26), (0.3746, -0.1242, 6.368e-17), (1.507, -0.1984, 0.0), (1.438, -0.1893, 0.26), (1.249, -0.1645, 0.4564), (0.9914, -0.1305, 0.5608), (0.7337, -0.09659, 0.4586), (0.5319, -0.07175, 0.26), (0.3607, -0.06265, 6.368e-17)], [], [(0, 12, 13, 1), (1, 13, 14, 2), (2, 14, 15, 3), (3, 15, 16, 4), (4, 16, 17, 5), (5, 17, 18, 6), (6, 18, 19, 7), (7, 19, 20, 8), (8, 20, 21, 9), (9, 21, 22, 10), (10, 22, 23, 11), (11, 23, 12, 0), (12, 24, 25, 13), (13, 25, 26, 14), (14, 26, 27, 15), (15, 27, 28, 16), (16, 28, 29, 17), (17, 29, 30, 18), (18, 30, 31, 19), (19, 31, 32, 20), (20, 32, 33, 21), (21, 33, 34, 22), (22, 34, 35, 23), (23, 35, 24, 12), (24, 36, 37, 25), (25, 37, 38, 26), (26, 38, 39, 27), (27, 39, 40, 28), (28, 40, 41, 29), (29, 41, 42, 30), (30, 42, 43, 31), (31, 43, 44, 32), (32, 44, 45, 33), (33, 45, 46, 34), (34, 46, 47, 35), (35, 47, 36, 24), (36, 48, 49, 37), (37, 49, 50, 38), (38, 50, 51, 39), (39, 51, 52, 40), (40, 52, 53, 41), (41, 53, 54, 42), (42, 54, 55, 43), (43, 55, 56, 44), (44, 56, 57, 45), (45, 57, 58, 46), (46, 58, 59, 47), (47, 59, 48, 36), (48, 60, 61, 49), (49, 61, 62, 50), (50, 62, 63, 51), (51, 63, 64, 52), (52, 64, 65, 53), (53, 65, 66, 54), (54, 66, 67, 55), (55, 67, 68, 56), (56, 68, 69, 57), (57, 69, 70, 58), (58, 70, 71, 59), (59, 71, 60, 48), (60, 72, 73, 61), (61, 73, 74, 62), (62, 74, 75, 63), (63, 75, 76, 64), (64, 76, 77, 65), (65, 77, 78, 66), (66, 78, 79, 67), (67, 79, 80, 68), (68, 80, 81, 69), (69, 81, 82, 70), (70, 82, 83, 71), (71, 83, 72, 60), (72, 84, 85, 73), (73, 85, 86, 74), (74, 86, 87, 75), (75, 87, 88, 76), (76, 88, 89, 77), (77, 89, 90, 78), (78, 90, 91, 79), (79, 91, 92, 80), (80, 92, 93, 81), (81, 93, 94, 82), (82, 94, 95, 83), (83, 95, 84, 72), (84, 96, 97, 85), (85, 97, 98, 86), (86, 98, 99, 87), (87, 99, 100, 88), (88, 100, 101, 89), (89, 101, 102, 90), (90, 102, 103, 91), (91, 103, 104, 92), (92, 104, 105, 93), (93, 105, 106, 94), (94, 106, 107, 95), (95, 107, 96, 84), (96, 108, 109, 97), (97, 109, 110, 98), (98, 110, 111, 99), (99, 111, 112, 100), (100, 112, 113, 101), (101, 113, 114, 102), (102, 114, 115, 103), (103, 115, 116, 104), (104, 116, 117, 105), (105, 117, 118, 106), (106, 118, 119, 107), (107, 119, 108, 96), (108, 120, 121, 109), (109, 121, 122, 110), (110, 122, 123, 111), (111, 123, 124, 112), (112, 124, 125, 113), (113, 125, 126, 114), (114, 126, 127, 115), (115, 127, 128, 116), (116, 128, 129, 117), (117, 129, 130, 118), (118, 130, 131, 119), (119, 131, 120, 108), (120, 132, 133, 121), (121, 133, 134, 122), (122, 134, 135, 123), (123, 135, 136, 124), (124, 136, 137, 125), (125, 137, 138, 126), (126, 138, 139, 127), (127, 139, 140, 128), (128, 140, 141, 129), (129, 141, 142, 130), (130, 142, 143, 131), (131, 143, 132, 120), (132, 144, 145, 133), (133, 145, 146, 134), (134, 146, 147, 135), (135, 147, 148, 136), (136, 148, 149, 137), (137, 149, 150, 138), (138, 150, 151, 139), (139, 151, 152, 140), (140, 152, 153, 141), (141, 153, 154, 142), (142, 154, 155, 143), (143, 155, 144, 132), (144, 156, 157, 145), (145, 157, 158, 146), (146, 158, 159, 147), (147, 159, 160, 148), (148, 160, 161, 149), (149, 161, 162, 150), (150, 162, 163, 151), (151, 163, 164, 152), (152, 164, 165, 153), (153, 165, 166, 154), (154, 166, 167, 155), (155, 167, 156, 144), (156, 168, 169, 157), (157, 169, 170, 158), (158, 170, 171, 159), (159, 171, 172, 160), (160, 172, 173, 161), (161, 173, 174, 162), (162, 174, 175, 163), (163, 175, 176, 164), (164, 176, 177, 165), (165, 177, 178, 166), (166, 178, 179, 167), (167, 179, 168, 156), (168, 180, 181, 169), (169, 181, 182, 170), (170, 182, 183, 171), (171, 183, 184, 172), (172, 184, 185, 173), (173, 185, 186, 174), (174, 186, 187, 175), (175, 187, 188, 176), (176, 188, 189, 177), (177, 189, 190, 178), (178, 190, 191, 179), (179, 191, 180, 168), (180, 192, 193, 181), (181, 193, 194, 182), (182, 194, 195, 183), (183, 195, 196, 184), (184, 196, 197, 185), (185, 197, 198, 186), (186, 198, 199, 187), (187, 199, 200, 188), (188, 200, 201, 189), (189, 201, 202, 190), (190, 202, 203, 191), (191, 203, 192, 180), (192, 204, 205, 193), (193, 205, 206, 194), (194, 206, 207, 195), (195, 207, 208, 196), (196, 208, 209, 197), (197, 209, 210, 198), (198, 210, 211, 199), (199, 211, 212, 200), (200, 212, 213, 201), (201, 213, 214, 202), (202, 214, 215, 203), (203, 215, 204, 192), (204, 216, 217, 205), (205, 217, 218, 206), (206, 218, 219, 207), (207, 219, 220, 208), (208, 220, 221, 209), (209, 221, 222, 210), (210, 222, 223, 211), (211, 223, 224, 212), (212, 224, 225, 213), (213, 225, 226, 214), (214, 226, 227, 215), (215, 227, 216, 204), (216, 228, 229, 217), (217, 229, 230, 218), (218, 230, 231, 219), (219, 231, 232, 220), (220, 232, 233, 221), (221, 233, 234, 222), (222, 234, 235, 223), (223, 235, 236, 224), (224, 236, 237, 225), (225, 237, 238, 226), (226, 238, 239, 227), (227, 239, 228, 216), (228, 240, 241, 229), (229, 241, 242, 230), (230, 242, 243, 231), (231, 243, 244, 232), (232, 244, 245, 233), (233, 245, 246, 234), (234, 246, 247, 235), (235, 247, 248, 236), (236, 248, 249, 237), (237, 249, 250, 238), (238, 250, 251, 239), (239, 251, 240, 228), (240, 252, 253, 241), (241, 253, 254, 242), (242, 254, 255, 243), (243, 255, 256, 244), (244, 256, 257, 245), (245, 257, 258, 246), (246, 258, 259, 247), (247, 259, 260, 248), (248, 260, 261, 249), (249, 261, 262, 250), (250, 262, 263, 251), (251, 263, 252, 240), (252, 264, 265, 253), (253, 265, 266, 254), (254, 266, 267, 255), (255, 267, 268, 256), (256, 268, 269, 257), (257, 269, 270, 258), (258, 270, 271, 259), (259, 271, 272, 260), (260, 272, 273, 261), (261, 273, 274, 262), (262, 274, 275, 263), (263, 275, 264, 252), (264, 276, 277, 265), (265, 277, 278, 266), (266, 278, 279, 267), (267, 279, 280, 268), (268, 280, 281, 269), (269, 281, 282, 270), (270, 282, 283, 271), (271, 283, 284, 272), (272, 284, 285, 273), (273, 285, 286, 274), (274, 286, 287, 275), (275, 287, 276, 264), (276, 288, 289, 277), (277, 289, 290, 278), (278, 290, 291, 279), (279, 291, 292, 280), (280, 292, 293, 281), (281, 293, 294, 282), (282, 294, 295, 283), (283, 295, 296, 284), (284, 296, 297, 285), (285, 297, 298, 286), (286, 298, 299, 287), (287, 299, 288, 276), (288, 300, 301, 289), (289, 301, 302, 290), (290, 302, 303, 291), (291, 303, 304, 292), (292, 304, 305, 293), (293, 305, 306, 294), (294, 306, 307, 295), (295, 307, 308, 296), (296, 308, 309, 297), (297, 309, 310, 298), (298, 310, 311, 299), (299, 311, 300, 288), (300, 312, 313, 301), (301, 313, 314, 302), (302, 314, 315, 303), (303, 315, 316, 304), (304, 316, 317, 305), (305, 317, 318, 306), (306, 318, 319, 307), (307, 319, 320, 308), (308, 320, 321, 309), (309, 321, 322, 310), (310, 322, 323, 311), (311, 323, 312, 300), (312, 324, 325, 313), (313, 325, 326, 314), (314, 326, 327, 315), (315, 327, 328, 316), (316, 328, 329, 317), (317, 329, 330, 318), (318, 330, 331, 319), (319, 331, 332, 320), (320, 332, 333, 321), (321, 333, 334, 322), (322, 334, 335, 323), (323, 335, 324, 312), (324, 336, 337, 325), (325, 337, 338, 326), (326, 338, 339, 327), (327, 339, 340, 328), (328, 340, 341, 329), (329, 341, 342, 330), (330, 342, 343, 331), (331, 343, 344, 332), (332, 344, 345, 333), (333, 345, 346, 334), (334, 346, 347, 335), (335, 347, 336, 324), (336, 348, 349, 337), (337, 349, 350, 338), (338, 350, 351, 339), (339, 351, 352, 340), (340, 352, 353, 341), (341, 353, 354, 342), (342, 354, 355, 343), (343, 355, 356, 344), (344, 356, 357, 345), (345, 357, 358, 346), (346, 358, 359, 347), (347, 359, 348, 336), (348, 360, 361, 349), (349, 361, 362, 350), (350, 362, 363, 351), (351, 363, 364, 352), (352, 364, 365, 353), (353, 365, 366, 354), (354, 366, 367, 355), (355, 367, 368, 356), (356, 368, 369, 357), (357, 369, 370, 358), (358, 370, 371, 359), (359, 371, 360, 348), (360, 372, 373, 361), (361, 373, 374, 362), (362, 374, 375, 363), (363, 375, 376, 364), (364, 376, 377, 365), (365, 377, 378, 366), (366, 378, 379, 367), (367, 379, 380, 368), (368, 380, 381, 369), (369, 381, 382, 370), (370, 382, 383, 371), (371, 383, 372, 360), (372, 384, 385, 373), (373, 385, 386, 374), (374, 386, 387, 375), (375, 387, 388, 376), (376, 388, 389, 377), (377, 389, 390, 378), (378, 390, 391, 379), (379, 391, 392, 380), (380, 392, 393, 381), (381, 393, 394, 382), (382, 394, 395, 383), (383, 395, 384, 372), (384, 396, 397, 385), (385, 397, 398, 386), (386, 398, 399, 387), (387, 399, 400, 388), (388, 400, 401, 389), (389, 401, 402, 390), (390, 402, 403, 391), (391, 403, 404, 392), (392, 404, 405, 393), (393, 405, 406, 394), (394, 406, 407, 395), (395, 407, 396, 384), (396, 408, 409, 397), (397, 409, 410, 398), (398, 410, 411, 399), (399, 411, 412, 400), (400, 412, 413, 401), (401, 413, 414, 402), (402, 414, 415, 403), (403, 415, 416, 404), (404, 416, 417, 405), (405, 417, 418, 406), (406, 418, 419, 407), (407, 419, 408, 396), (408, 420, 421, 409), (409, 421, 422, 410), (410, 422, 423, 411), (411, 423, 424, 412), (412, 424, 425, 413), (413, 425, 426, 414), (414, 426, 427, 415), (415, 427, 428, 416), (416, 428, 429, 417), (417, 429, 430, 418), (418, 430, 431, 419), (419, 431, 420, 408), (420, 432, 433, 421), (421, 433, 434, 422), (422, 434, 435, 423), (423, 435, 436, 424), (424, 436, 437, 425), (425, 437, 438, 426), (426, 438, 439, 427), (427, 439, 440, 428), (428, 440, 441, 429), (429, 441, 442, 430), (430, 442, 443, 431), (431, 443, 432, 420), (432, 444, 445, 433), (433, 445, 446, 434), (434, 446, 447, 435), (435, 447, 448, 436), (436, 448, 449, 437), (437, 449, 450, 438), (438, 450, 451, 439), (439, 451, 452, 440), (440, 452, 453, 441), (441, 453, 454, 442), (442, 454, 455, 443), (443, 455, 444, 432), (444, 456, 457, 445), (445, 457, 458, 446), (446, 458, 459, 447), (447, 459, 460, 448), (448, 460, 461, 449), (449, 461, 462, 450), (450, 462, 463, 451), (451, 463, 464, 452), (452, 464, 465, 453), (453, 465, 466, 454), (454, 466, 467, 455), (455, 467, 456, 444), (456, 468, 469, 457), (457, 469, 470, 458), (458, 470, 471, 459), (459, 471, 472, 460), (460, 472, 473, 461), (461, 473, 474, 462), (462, 474, 475, 463), (463, 475, 476, 464), (464, 476, 477, 465), (465, 477, 478, 466), (466, 478, 479, 467), (467, 479, 468, 456), (468, 480, 481, 469), (469, 481, 482, 470), (470, 482, 483, 471), (471, 483, 484, 472), (472, 484, 485, 473), (473, 485, 486, 474), (474, 486, 487, 475), (475, 487, 488, 476), (476, 488, 489, 477), (477, 489, 490, 478), (478, 490, 491, 479), (479, 491, 480, 468), (480, 492, 493, 481), (481, 493, 494, 482), (482, 494, 495, 483), (483, 495, 496, 484), (484, 496, 497, 485), (485, 497, 498, 486), (486, 498, 499, 487), (487, 499, 500, 488), (488, 500, 501, 489), (489, 501, 502, 490), (490, 502, 503, 491), (491, 503, 492, 480), (492, 504, 505, 493), (493, 505, 506, 494), (494, 506, 507, 495), (495, 507, 508, 496), (496, 508, 509, 497), (497, 509, 510, 498), (498, 510, 511, 499), (499, 511, 512, 500), (500, 512, 513, 501), (501, 513, 514, 502), (502, 514, 515, 503), (503, 515, 504, 492), (504, 516, 517, 505), (505, 517, 518, 506), (506, 518, 519, 507), (507, 519, 520, 508), (508, 520, 521, 509), (509, 521, 522, 510), (510, 522, 523, 511), (511, 523, 524, 512), (512, 524, 525, 513), (513, 525, 526, 514), (514, 526, 527, 515), (515, 527, 516, 504), (516, 528, 529, 517), (517, 529, 530, 518), (518, 530, 531, 519), (519, 531, 532, 520), (520, 532, 533, 521), (521, 533, 534, 522), (522, 534, 535, 523), (523, 535, 536, 524), (524, 536, 537, 525), (525, 537, 538, 526), (526, 538, 539, 527), (527, 539, 528, 516), (528, 540, 541, 529), (529, 541, 542, 530), (530, 542, 543, 531), (531, 543, 544, 532), (532, 544, 545, 533), (533, 545, 546, 534), (534, 546, 547, 535), (535, 547, 548, 536), (536, 548, 549, 537), (537, 549, 550, 538), (538, 550, 551, 539), (539, 551, 540, 528), (540, 552, 553, 541), (541, 553, 554, 542), (542, 554, 555, 543), (543, 555, 556, 544), (544, 556, 557, 545), (545, 557, 558, 546), (546, 558, 559, 547), (547, 559, 560, 548), (548, 560, 561, 549), (549, 561, 562, 550), (550, 562, 563, 551), (551, 563, 552, 540), (552, 564, 565, 553), (553, 565, 566, 554), (554, 566, 567, 555), (555, 567, 568, 556), (556, 568, 569, 557), (557, 569, 570, 558), (558, 570, 571, 559), (559, 571, 572, 560), (560, 572, 573, 561), (561, 573, 574, 562), (562, 574, 575, 563), (563, 575, 564, 552), (564, 0, 1, 565), (565, 1, 2, 566), (566, 2, 3, 567), (567, 3, 4, 568), (568, 4, 5, 569), (569, 5, 6, 570), (570, 6, 7, 571), (571, 7, 8, 572), (572, 8, 9, 573), (573, 9, 10, 574), (574, 10, 11, 575), (575, 11, 0, 564)])
me_torus.polygons.foreach_set('use_smooth', [True] * 576)
me_torus.materials.append(mat_material_001)
me_torus.use_remesh_preserve_volume = False
me_torus.use_remesh_preserve_attributes = False
me_torus.use_mirror_vertex_groups = False
me_torus.update()

# ---- objects
ob_cylinder_001 = bpy.data.objects.new('Cylinder.001', me_cylinder)
ob_cylinder = bpy.data.objects.new('Cylinder', me_cylinder_001)
ob_torus_001 = bpy.data.objects.new('Torus.001', me_torus_001)
ob_plane = bpy.data.objects.new('Plane', me_plane)
ob_torus = bpy.data.objects.new('Torus', me_torus)
ob_lamp = bpy.data.objects.new('Lamp', light_lamp)
ob_camera = bpy.data.objects.new('Camera', cam_camera)

# ---- transforms, parenting, visibility, modifiers, constraints
ob_cylinder_001.location = (0.3286, 2.358, 0.2952)
ob_cylinder_001.scale = (2.31, 2.341, 0.493)
ob_cylinder_001.lineart.crease_threshold = 0.0
_m = ob_cylinder_001.modifiers.new('Subsurf', 'SUBSURF')
_m.uv_smooth = 'PRESERVE_CORNERS'
_m.quality = 2
_m.levels = 2
_m.show_only_control_edges = False
ob_cylinder.location = (-2.945, 2.472, 1.889)
ob_cylinder.rotation_euler = (0.0, -0.0, 0.569)
ob_cylinder.scale = (1.45, 0.957, -1.941)
ob_cylinder.lineart.crease_threshold = 0.0
_m = ob_cylinder.modifiers.new('Subsurf', 'SUBSURF')
_m.uv_smooth = 'PRESERVE_CORNERS'
_m.levels = 5
_m.render_levels = 5
_m.show_only_control_edges = False
ob_torus_001.location = (1.082, 2.924, 0.8036)
ob_torus_001.rotation_euler = (0.1904, -0.0, 0.0)
ob_torus_001.lineart.crease_threshold = 0.0
_m = ob_torus_001.modifiers.new('Solidify', 'SOLIDIFY')
_m.thickness = 0.046
_m.offset = 1.0
_m.nonmanifold_thickness_mode = 'FIXED'
_m.nonmanifold_merge_threshold = 0.0003
_m = ob_torus_001.modifiers.new('Subsurf', 'SUBSURF')
_m.uv_smooth = 'PRESERVE_CORNERS'
_m.quality = 2
_m.levels = 2
_m.show_only_control_edges = False
ob_plane.location = (0.2338, 0.0, 0.0)
ob_plane.scale = (7.9, 7.9, 7.9)
ob_plane.lineart.crease_threshold = 0.0
ob_torus.location = (1.082, 2.924, 0.8036)
ob_torus.rotation_euler = (0.1904, -0.0, 0.0)
ob_torus.lineart.crease_threshold = 0.0
_m = ob_torus.modifiers.new('Subsurf', 'SUBSURF')
_m.uv_smooth = 'PRESERVE_CORNERS'
_m.quality = 2
_m.levels = 2
_m.show_only_control_edges = False
ob_lamp.location = (9.089, -1.876, 5.904)
ob_lamp.rotation_euler = (0.5731, -0.9431, 2.091)
ob_lamp.lock_rotations_4d = False
ob_lamp.empty_display_type = 'ARROWS'
ob_lamp.color = (0.0, 0.0, 0.0, 0.0)
ob_lamp.lineart.crease_threshold = 0.0
ob_camera.location = (-1.016, -8.482, 8.025)
ob_camera.rotation_euler = (1.069, -0.003847, 6.255)
ob_camera.scale = (3.239, 3.239, 3.239)
ob_camera.lock_rotations_4d = False
ob_camera.empty_display_type = 'ARROWS'
ob_camera.color = (0.0, 0.0, 0.0, 0.0)
ob_camera.display_type = 'WIRE'
ob_camera.lineart.crease_threshold = 0.0

# ---- collection membership
col_collection_1.objects.link(ob_cylinder_001)
col_collection_1.objects.link(ob_cylinder)
col_collection_1.objects.link(ob_torus_001)
col_collection_1.objects.link(ob_plane)
col_collection_1.objects.link(ob_torus)
col_collection_1.objects.link(ob_lamp)
col_collection_1.objects.link(ob_camera)

# ---- scene / render settings (as saved in the file)
scene.camera = ob_camera
scene.frame_start = 1; scene.frame_end = 250; scene.frame_set(0)
scene.render.engine = 'CYCLES'
scene.render.resolution_percentage = 50
scene.render.dither_intensity = 0.0
scene.cycles.use_denoising = False
scene.cycles.samples = 128
scene.cycles.sampling_pattern = 'TABULATED_SOBOL'
scene.cycles.use_adaptive_sampling = False
scene.cycles.use_light_tree = False
scene.cycles.blur_glossy = 0.0
scene.cycles.sample_clamp_indirect = 0.0
scene.view_settings.view_transform = 'Standard'
bpy.context.view_layer.update()
